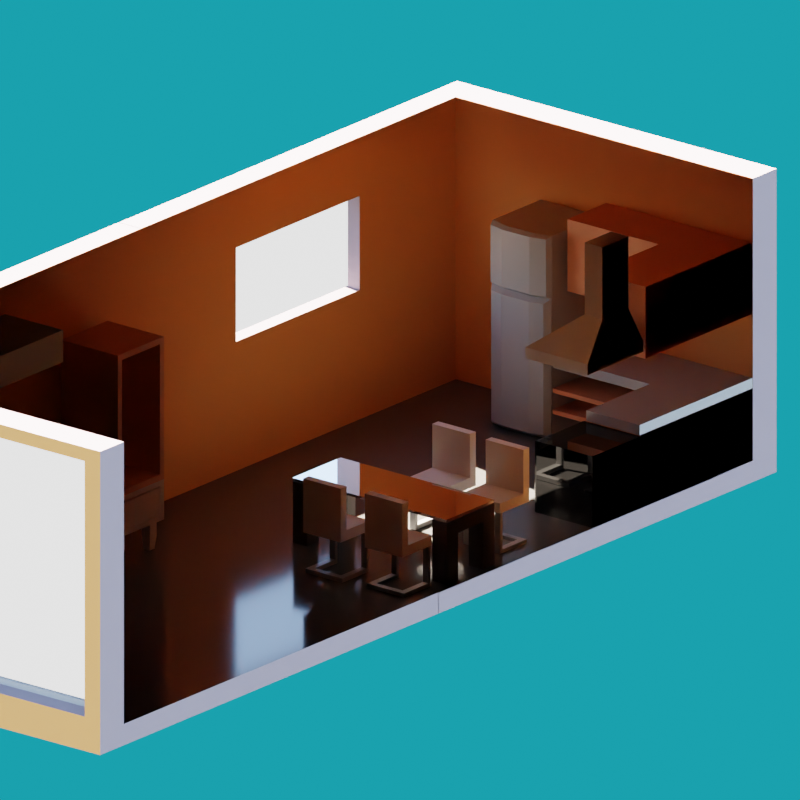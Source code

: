 # Source: isometric-room.blend  (saved by Blender 2.91.10; exported with 4.5.12 LTS)
import bpy
from mathutils import Matrix  # noqa: F401  (used for matrix-valued properties, if any)

bpy.ops.wm.read_factory_settings(use_empty=True)
scene = bpy.context.scene
scene.name = 'Scene'

# ---- collections
col_walls_and_windows = bpy.data.collections.new('Walls and windows'); scene.collection.children.link(col_walls_and_windows)
col_furniture = bpy.data.collections.new('Furniture'); scene.collection.children.link(col_furniture)
col_camera = bpy.data.collections.new('Camera'); scene.collection.children.link(col_camera)

# ---- materials (node trees are filled in below, after node groups)
mat_floor = bpy.data.materials.new('Floor')
mat_floor.alpha_threshold = 0.0
mat_floor.line_color = (0.0, 0.0, 0.0, 1.0)
mat_wall = bpy.data.materials.new('Wall')
mat_interior_wall = bpy.data.materials.new('Interior-Wall')
mat_glass = bpy.data.materials.new('Glass')
mat_fridge = bpy.data.materials.new('Fridge')
mat_transparent_glass = bpy.data.materials.new('Transparent Glass ')
mat_transparent_glass.use_raytrace_refraction = True
mat_transparent_glass.use_screen_refraction = True
mat_transparent_glass.thickness_mode = 'SLAB'
mat_black_wood = bpy.data.materials.new('Black wood')
mat_wood = bpy.data.materials.new('Wood')
mat_oven = bpy.data.materials.new('Oven')
mat_cloth = bpy.data.materials.new('Cloth')
mat_white_wood = bpy.data.materials.new('White Wood')
mat_plastic = bpy.data.materials.new('Plastic')
mat_white_chair = bpy.data.materials.new('White chair')

# ---- node groups
ng_auto_smooth = bpy.data.node_groups.new('Auto Smooth', 'GeometryNodeTree')
_s = ng_auto_smooth.interface.new_socket(name='Geometry', in_out='OUTPUT', socket_type='NodeSocketGeometry')
_s = ng_auto_smooth.interface.new_socket(name='Geometry', in_out='INPUT', socket_type='NodeSocketGeometry')
_s = ng_auto_smooth.interface.new_socket(name='Angle', in_out='INPUT', socket_type='NodeSocketFloat')
_s.subtype = 'ANGLE'
_s.min_value = 0.0
_s.max_value = 3.142
ng_auto_smooth.is_modifier = True
_N = ng_auto_smooth.nodes; _L = ng_auto_smooth.links
n0 = _N.new('NodeGroupOutput'); n0.name = 'Group Output'; n0.location = (480, -100)
n1 = _N.new('NodeGroupInput'); n1.name = 'Group Input'; n1.location = (-420, -300)
n2 = _N.new('NodeGroupInput'); n2.name = 'Group Input.001'; n2.location = (-60, -100)
n3 = _N.new('GeometryNodeSetShadeSmooth'); n3.name = 'Set Shade Smooth'; n3.location = (120, -100)
n3.domain = 'EDGE'
n4 = _N.new('GeometryNodeSetShadeSmooth'); n4.name = 'Set Shade Smooth.001'; n4.location = (300, -100)
n5 = _N.new('GeometryNodeInputMeshEdgeAngle'); n5.name = 'Edge Angle'; n5.location = (-420, -220)
n6 = _N.new('GeometryNodeInputEdgeSmooth'); n6.name = 'Is Edge Smooth'; n6.location = (-60, -160)
n7 = _N.new('GeometryNodeInputShadeSmooth'); n7.name = 'Is Face Smooth'; n7.location = (-240, -340)
n8 = _N.new('FunctionNodeBooleanMath'); n8.name = 'Boolean Math'; n8.location = (-60, -220)
n9 = _N.new('FunctionNodeCompare'); n9.name = 'Compare'; n9.location = (-240, -180)
n9.operation = 'LESS_EQUAL'
_L.new(n5.outputs[0], n9.inputs[0])
_L.new(n4.outputs[0], n0.inputs[0])
_L.new(n1.outputs[1], n9.inputs[1])
_L.new(n9.outputs[0], n8.inputs[0])
_L.new(n7.outputs[0], n8.inputs[1])
_L.new(n2.outputs[0], n3.inputs[0])
_L.new(n6.outputs[0], n3.inputs[1])
_L.new(n3.outputs[0], n4.inputs[0])
_L.new(n8.outputs[0], n3.inputs[2])
n0.is_active_output = True

# ---- material node trees
mat_floor.use_nodes = True; mat_floor.node_tree.nodes.clear()
_N = mat_floor.node_tree.nodes; _L = mat_floor.node_tree.links
n0 = _N.new('ShaderNodeOutputMaterial'); n0.name = 'Material Output'; n0.location = (300, 300)
n1 = _N.new('ShaderNodeBsdfPrincipled'); n1.name = 'Principled BSDF'; n1.location = (10, 300)
n1.distribution = 'GGX'
n1.subsurface_method = 'BURLEY'
n1.inputs[0].default_value = (0.08714, 0.08714, 0.08714, 1.0)
n1.inputs[2].default_value = 0.1
n1.inputs[3].default_value = 1.45
n1.inputs[27].default_value = (0.0, 0.0, 0.0, 1.0)
n1.inputs[28].default_value = 1.0
_L.new(n1.outputs[0], n0.inputs[0])
n0.is_active_output = True
mat_wall.use_nodes = True; mat_wall.node_tree.nodes.clear()
_N = mat_wall.node_tree.nodes; _L = mat_wall.node_tree.links
n0 = _N.new('ShaderNodeBsdfPrincipled'); n0.name = 'Principled BSDF'; n0.location = (10, 300)
n0.distribution = 'GGX'
n0.subsurface_method = 'BURLEY'
n0.inputs[0].default_value = (0.8, 0.3064, 0.07357, 1.0)
n0.inputs[2].default_value = 0.823
n0.inputs[3].default_value = 1.45
n0.inputs[27].default_value = (0.0, 0.0, 0.0, 1.0)
n0.inputs[28].default_value = 1.0
n1 = _N.new('ShaderNodeOutputMaterial'); n1.name = 'Material Output'; n1.location = (300, 300)
_L.new(n0.outputs[0], n1.inputs[0])
n1.is_active_output = True
mat_interior_wall.use_nodes = True; mat_interior_wall.node_tree.nodes.clear()
_N = mat_interior_wall.node_tree.nodes; _L = mat_interior_wall.node_tree.links
n0 = _N.new('ShaderNodeBsdfPrincipled'); n0.name = 'Principled BSDF'; n0.location = (10, 300)
n0.distribution = 'GGX'
n0.subsurface_method = 'BURLEY'
n0.inputs[0].default_value = (0.2598, 0.2096, 0.2466, 1.0)
n0.inputs[3].default_value = 1.45
n0.inputs[27].default_value = (0.0, 0.0, 0.0, 1.0)
n0.inputs[28].default_value = 1.0
n1 = _N.new('ShaderNodeOutputMaterial'); n1.name = 'Material Output'; n1.location = (300, 300)
_L.new(n0.outputs[0], n1.inputs[0])
n1.is_active_output = True
mat_glass.use_nodes = True; mat_glass.node_tree.nodes.clear()
_N = mat_glass.node_tree.nodes; _L = mat_glass.node_tree.links
n0 = _N.new('ShaderNodeOutputMaterial'); n0.name = 'Material Output'; n0.location = (526, 413)
n1 = _N.new('ShaderNodeLightPath'); n1.name = 'Light Path'; n1.location = (-64, 498)
n2 = _N.new('ShaderNodeMixShader'); n2.name = 'Mix Shader'; n2.location = (304, 317)
n3 = _N.new('ShaderNodeBsdfTransparent'); n3.name = 'Transparent BSDF'; n3.location = (175, 484)
n4 = _N.new('ShaderNodeEmission'); n4.name = 'Emission'; n4.location = (130, 186)
n4.inputs[1].default_value = 2.0
_L.new(n1.outputs[0], n2.inputs[0])
_L.new(n2.outputs[0], n0.inputs[0])
_L.new(n3.outputs[0], n2.inputs[1])
_L.new(n4.outputs[0], n2.inputs[2])
n0.is_active_output = True
mat_fridge.use_nodes = True; mat_fridge.node_tree.nodes.clear()
_N = mat_fridge.node_tree.nodes; _L = mat_fridge.node_tree.links
n0 = _N.new('ShaderNodeBsdfPrincipled'); n0.name = 'Principled BSDF'; n0.location = (10, 300)
n0.distribution = 'GGX'
n0.subsurface_method = 'BURLEY'
n0.inputs[0].default_value = (0.3185, 0.3185, 0.3185, 1.0)
n0.inputs[2].default_value = 0.3
n0.inputs[3].default_value = 1.45
n0.inputs[19].default_value = 0.25
n0.inputs[20].default_value = 0.18
n0.inputs[27].default_value = (0.0, 0.0, 0.0, 1.0)
n0.inputs[28].default_value = 1.0
n1 = _N.new('ShaderNodeOutputMaterial'); n1.name = 'Material Output'; n1.location = (300, 300)
_L.new(n0.outputs[0], n1.inputs[0])
n1.is_active_output = True
mat_transparent_glass.use_nodes = True; mat_transparent_glass.node_tree.nodes.clear()
_N = mat_transparent_glass.node_tree.nodes; _L = mat_transparent_glass.node_tree.links
n0 = _N.new('ShaderNodeOutputMaterial'); n0.name = 'Material Output'; n0.location = (623, 445)
n1 = _N.new('ShaderNodeBsdfPrincipled'); n1.name = 'Principled BSDF'; n1.location = (229, 428)
n1.distribution = 'GGX'
n1.subsurface_method = 'BURLEY'
n1.inputs[2].default_value = 0.0
n1.inputs[3].default_value = 1.45
n1.inputs[18].default_value = 1.0
n1.inputs[27].default_value = (0.0, 0.0, 0.0, 1.0)
n1.inputs[28].default_value = 1.0
_L.new(n1.outputs[0], n0.inputs[0])
n0.is_active_output = True
mat_black_wood.use_nodes = True; mat_black_wood.node_tree.nodes.clear()
_N = mat_black_wood.node_tree.nodes; _L = mat_black_wood.node_tree.links
n0 = _N.new('ShaderNodeBsdfPrincipled'); n0.name = 'Principled BSDF'; n0.location = (10, 300)
n0.distribution = 'GGX'
n0.subsurface_method = 'BURLEY'
n0.inputs[0].default_value = (0.04082, 0.01772, 0.009231, 1.0)
n0.inputs[2].default_value = 0.571
n0.inputs[3].default_value = 1.45
n0.inputs[27].default_value = (0.0, 0.0, 0.0, 1.0)
n0.inputs[28].default_value = 1.0
n1 = _N.new('ShaderNodeOutputMaterial'); n1.name = 'Material Output'; n1.location = (300, 300)
_L.new(n0.outputs[0], n1.inputs[0])
n1.is_active_output = True
mat_wood.use_nodes = True; mat_wood.node_tree.nodes.clear()
_N = mat_wood.node_tree.nodes; _L = mat_wood.node_tree.links
n0 = _N.new('ShaderNodeBsdfPrincipled'); n0.name = 'Principled BSDF'; n0.location = (10, 300)
n0.distribution = 'GGX'
n0.subsurface_method = 'BURLEY'
n0.inputs[0].default_value = (0.6152, 0.225, 0.09654, 1.0)
n0.inputs[2].default_value = 0.571
n0.inputs[3].default_value = 1.45
n0.inputs[27].default_value = (0.0, 0.0, 0.0, 1.0)
n0.inputs[28].default_value = 1.0
n1 = _N.new('ShaderNodeOutputMaterial'); n1.name = 'Material Output'; n1.location = (300, 300)
_L.new(n0.outputs[0], n1.inputs[0])
n1.is_active_output = True
mat_oven.use_nodes = True; mat_oven.node_tree.nodes.clear()
_N = mat_oven.node_tree.nodes; _L = mat_oven.node_tree.links
n0 = _N.new('ShaderNodeBsdfPrincipled'); n0.name = 'Principled BSDF'; n0.location = (10, 300)
n0.distribution = 'GGX'
n0.subsurface_method = 'BURLEY'
n0.inputs[0].default_value = (0.02539, 0.02539, 0.02539, 1.0)
n0.inputs[1].default_value = 1.0
n0.inputs[2].default_value = 0.0
n0.inputs[3].default_value = 1.45
n0.inputs[27].default_value = (0.0, 0.0, 0.0, 1.0)
n0.inputs[28].default_value = 1.0
n1 = _N.new('ShaderNodeOutputMaterial'); n1.name = 'Material Output'; n1.location = (300, 300)
_L.new(n0.outputs[0], n1.inputs[0])
n1.is_active_output = True
mat_cloth.use_nodes = True; mat_cloth.node_tree.nodes.clear()
_N = mat_cloth.node_tree.nodes; _L = mat_cloth.node_tree.links
n0 = _N.new('ShaderNodeBsdfPrincipled'); n0.name = 'Principled BSDF'; n0.location = (10, 300)
n0.distribution = 'GGX'
n0.subsurface_method = 'BURLEY'
n0.inputs[2].default_value = 0.8984
n0.inputs[3].default_value = 1.45
n0.inputs[13].default_value = 0.0
n0.inputs[27].default_value = (0.0, 0.0, 0.0, 1.0)
n0.inputs[28].default_value = 1.0
n1 = _N.new('ShaderNodeOutputMaterial'); n1.name = 'Material Output'; n1.location = (300, 300)
_L.new(n0.outputs[0], n1.inputs[0])
n1.is_active_output = True
mat_white_wood.use_nodes = True; mat_white_wood.node_tree.nodes.clear()
_N = mat_white_wood.node_tree.nodes; _L = mat_white_wood.node_tree.links
n0 = _N.new('ShaderNodeBsdfPrincipled'); n0.name = 'Principled BSDF'; n0.location = (10, 300)
n0.distribution = 'GGX'
n0.subsurface_method = 'BURLEY'
n0.inputs[0].default_value = (0.6152, 0.5085, 0.4928, 1.0)
n0.inputs[2].default_value = 0.571
n0.inputs[3].default_value = 1.45
n0.inputs[27].default_value = (0.0, 0.0, 0.0, 1.0)
n0.inputs[28].default_value = 1.0
n1 = _N.new('ShaderNodeOutputMaterial'); n1.name = 'Material Output'; n1.location = (300, 300)
_L.new(n0.outputs[0], n1.inputs[0])
n1.is_active_output = True
mat_plastic.use_nodes = True; mat_plastic.node_tree.nodes.clear()
_N = mat_plastic.node_tree.nodes; _L = mat_plastic.node_tree.links
n0 = _N.new('ShaderNodeBsdfPrincipled'); n0.name = 'Principled BSDF'; n0.location = (10, 300)
n0.distribution = 'GGX'
n0.subsurface_method = 'BURLEY'
n0.inputs[0].default_value = (0.02539, 0.02539, 0.02539, 1.0)
n0.inputs[2].default_value = 1.0
n0.inputs[3].default_value = 1.45
n0.inputs[13].default_value = 0.0
n0.inputs[27].default_value = (0.0, 0.0, 0.0, 1.0)
n0.inputs[28].default_value = 1.0
n1 = _N.new('ShaderNodeOutputMaterial'); n1.name = 'Material Output'; n1.location = (300, 300)
_L.new(n0.outputs[0], n1.inputs[0])
n1.is_active_output = True
mat_white_chair.use_nodes = True; mat_white_chair.node_tree.nodes.clear()
_N = mat_white_chair.node_tree.nodes; _L = mat_white_chair.node_tree.links
n0 = _N.new('ShaderNodeBsdfPrincipled'); n0.name = 'Principled BSDF'; n0.location = (10, 300)
n0.distribution = 'GGX'
n0.subsurface_method = 'BURLEY'
n0.inputs[2].default_value = 1.0
n0.inputs[3].default_value = 1.45
n0.inputs[24].default_value = 0.12
n0.inputs[27].default_value = (0.0, 0.0, 0.0, 1.0)
n0.inputs[28].default_value = 1.0
n1 = _N.new('ShaderNodeOutputMaterial'); n1.name = 'Material Output'; n1.location = (300, 300)
_L.new(n0.outputs[0], n1.inputs[0])
n1.is_active_output = True

# ---- world
world_world = bpy.data.worlds.new('World'); scene.world = world_world
world_world.use_nodes = True; world_world.node_tree.nodes.clear()
_N = world_world.node_tree.nodes; _L = world_world.node_tree.links
n0 = _N.new('ShaderNodeBackground'); n0.name = 'Background'; n0.location = (10, 300)
n1 = _N.new('ShaderNodeMixShader'); n1.name = 'Mix Shader'; n1.location = (230, 316)
n2 = _N.new('ShaderNodeLightPath'); n2.name = 'Light Path'; n2.location = (-158, 604)
n3 = _N.new('ShaderNodeTexSky'); n3.name = 'Sky Texture'; n3.location = (-162, 264)
n3.sun_elevation = 0.6458
n3.sun_rotation = -1.396
n3.air_density = 0.7
n3.dust_density = 0.2
n3.ozone_density = 1.2
n4 = _N.new('ShaderNodeBackground'); n4.name = 'Background.001'; n4.location = (25, 153)
n4.inputs[0].default_value = (0.009993, 0.3537, 0.4627, 1.0)
n5 = _N.new('ShaderNodeOutputWorld'); n5.name = 'World Output'; n5.location = (450, 300)
_L.new(n3.outputs[0], n0.inputs[0])
_L.new(n4.outputs[0], n1.inputs[2])
_L.new(n2.outputs[0], n1.inputs[0])
_L.new(n1.outputs[0], n5.inputs[0])
_L.new(n0.outputs[0], n1.inputs[1])
n5.is_active_output = True
world_world.color = (0.05088, 0.05088, 0.05088)
world_world.use_sun_shadow = False
world_world.sun_shadow_jitter_overblur = 0.0

# ---- cameras
cam_camera = bpy.data.cameras.new('Camera')
cam_camera.type = 'ORTHO'
cam_camera.clip_end = 100.0
cam_camera.ortho_scale = 8.0

# ---- meshes
me_cube_006 = bpy.data.meshes.new('Cube.006')
me_cube_006.from_pydata([(1.0, 1.0, 1.0), (1.0, -1.0, 1.0), (1.0, -1.0, -1.0), (-2.996, -1.0, -1.0), (-2.996, -1.0, 1.0), (-2.996, 1.0, 1.0), (-1.0, -1.0, -1.0), (-1.0, 1.0, 1.0), (-1.0, -1.0, 1.0)], [], [(0, 7, 8, 1), (2, 1, 8, 6), (8, 7, 5, 4), (8, 4, 3, 6)])
me_cube_006.polygons.foreach_set('material_index', [1, 1, 1, 1])
_uv = me_cube_006.uv_layers.new(name='UVMap')
_uv.uv.foreach_set('vector', [0.625, 0.5, 0.875, 0.5, 0.875, 0.75, 0.625, 0.75, 0.375, 0.75, 0.625, 0.75, 0.625, 1.0, 0.375, 1.0, 0.875, 0.75, 0.875, 0.5, 0.875, 0.5, 0.875, 0.75, 0.875, 0.75, 0.875, 0.75, 0.875, 0.75, 0.875, 0.75])
me_cube_006.materials.append(mat_floor)
me_cube_006.materials.append(mat_wall)
me_cube_006.materials.append(mat_interior_wall)
me_cube_006.use_remesh_preserve_volume = False
me_cube_006.use_remesh_preserve_attributes = False
me_cube_006.use_mirror_vertex_groups = False
me_cube_006.update()
me_cube_004 = bpy.data.meshes.new('Cube.004')
me_cube_004.from_pydata([(-0.3927, 0.0, 0.3333), (-0.3927, 0.0, -0.3333), (0.3927, 0.0, 0.3333), (0.3927, 0.0, -0.3333)], [], [(1, 0, 2, 3)])
_uv = me_cube_004.uv_layers.new(name='UVMap')
_uv.uv.foreach_set('vector', [0.4734, 0.3053, 0.5568, 0.3053, 0.5568, 0.3887, 0.4734, 0.3887])
me_cube_004.materials.append(mat_glass)
me_cube_004.use_remesh_preserve_volume = False
me_cube_004.use_remesh_preserve_attributes = False
me_cube_004.use_mirror_vertex_groups = False
me_cube_004.update()
me_cube_002 = bpy.data.meshes.new('Cube.002')
me_cube_002.from_pydata([(1.0, -1.0, 1.0), (1.0, 1.0, -1.0), (1.0, -1.0, -1.0), (-1.0, -1.0, -1.0), (1.0, 1.0, 1.0), (-1.0, 1.0, 1.0), (-1.0, 1.0, -1.0), (-0.3947, 1.0, 1.0), (0.3897, 1.0, 1.0), (1.0, 1.0, 0.583), (1.0, 1.0, -0.08371), (-1.0, 1.0, 0.583), (-1.0, 1.0, -0.08371), (-0.3947, 1.0, 0.583), (-0.3947, 1.0, -0.08371), (0.3897, 1.0, 0.583), (0.3897, 1.0, -0.08371), (-0.3947, -1.0, -1.0), (0.3897, -1.0, -1.0), (0.3897, 1.0, -1.0), (-0.3947, 1.0, -1.0), (-0.9961, 1.0, 1.0), (-2.996, 1.0, -1.0), (-0.9961, 1.0, -1.0), (-0.9961, -1.0, -1.0), (-2.996, 1.0, 1.0), (-2.996, -1.0, 1.0), (-2.996, -1.0, -1.0), (-2.996, -0.8957, 1.0), (-2.996, 0.8907, 1.0), (-2.996, 1.0, 0.9039), (-2.996, 1.0, -0.9076), (-2.996, -1.0, 0.9039), (-2.996, -1.0, -0.9076), (-2.996, -0.8957, 0.9039), (-2.996, -0.8957, -0.9076), (-2.996, 0.8907, 0.9039), (-2.996, 0.8907, -0.9076), (-0.9961, -0.8957, -1.0), (-0.9961, 0.8907, -1.0), (-2.996, 0.8907, -1.0), (-2.996, -0.8957, -1.0)], [], [(1, 10, 9, 4, 0, 2), (19, 1, 2, 18), (15, 8, 4, 9), (11, 5, 7, 13), (13, 7, 8, 15), (20, 14, 16, 19), (6, 12, 14, 20), (12, 11, 13, 14), (19, 16, 10, 1), (16, 15, 9, 10), (6, 20, 17, 3), (20, 19, 18, 17), (22, 31, 30, 25, 21, 23), (40, 22, 23, 39), (36, 29, 25, 30), (32, 26, 28, 34), (34, 28, 29, 36), (41, 35, 37, 40), (27, 33, 35, 41), (33, 32, 34, 35), (40, 37, 31, 22), (37, 36, 30, 31), (27, 41, 38, 24), (41, 40, 39, 38)])
me_cube_002.polygons.foreach_set('material_index', [1, 0, 1, 1, 1, 1, 1, 1, 1, 1, 0, 0, 1, 0, 1, 1, 1, 1, 1, 1, 1, 1, 0, 0])
_uv = me_cube_002.uv_layers.new(name='UVMap')
_uv.uv.foreach_set('vector', [0.375, 0.5, 0.4734, 0.5, 0.5568, 0.5, 0.625, 0.5, 0.0, 0.0, 0.375, 0.75, 0.3099, 0.5, 0.375, 0.5, 0.375, 0.75, 0.3099, 0.75, 0.5568, 0.413, 0.625, 0.413, 0.625, 0.5, 0.5568, 0.5, 0.5568, 0.25, 0.625, 0.25, 0.625, 0.3235, 0.5568, 0.3235, 0.5568, 0.3235, 0.625, 0.3235, 0.625, 0.413, 0.5568, 0.413, 0.375, 0.3235, 0.4734, 0.3235, 0.4734, 0.413, 0.375, 0.413, 0.375, 0.25, 0.4734, 0.25, 0.4734, 0.3235, 0.375, 0.3235, 0.4734, 0.25, 0.5568, 0.25, 0.5568, 0.3235, 0.4734, 0.3235, 0.375, 0.413, 0.4734, 0.413, 0.4734, 0.5, 0.375, 0.5, 0.4734, 0.413, 0.5568, 0.413, 0.5568, 0.5, 0.4734, 0.5, 0.125, 0.5, 0.2265, 0.5, 0.2265, 0.75, 0.125, 0.75, 0.2265, 0.5, 0.3099, 0.5, 0.3099, 0.75, 0.2265, 0.75, 0.375, 0.5, 0.4734, 0.5, 0.5568, 0.5, 0.625, 0.5, 0.0, 0.0, 0.375, 0.75, 0.3099, 0.5, 0.375, 0.5, 0.375, 0.75, 0.3099, 0.75, 0.5568, 0.413, 0.625, 0.413, 0.625, 0.5, 0.5568, 0.5, 0.5568, 0.25, 0.625, 0.25, 0.625, 0.3235, 0.5568, 0.3235, 0.5568, 0.3235, 0.625, 0.3235, 0.625, 0.413, 0.5568, 0.413, 0.375, 0.3235, 0.4734, 0.3235, 0.4734, 0.413, 0.375, 0.413, 0.375, 0.25, 0.4734, 0.25, 0.4734, 0.3235, 0.375, 0.3235, 0.4734, 0.25, 0.5568, 0.25, 0.5568, 0.3235, 0.4734, 0.3235, 0.375, 0.413, 0.4734, 0.413, 0.4734, 0.5, 0.375, 0.5, 0.4734, 0.413, 0.5568, 0.413, 0.5568, 0.5, 0.4734, 0.5, 0.125, 0.5, 0.2265, 0.5, 0.2265, 0.75, 0.125, 0.75, 0.2265, 0.5, 0.3099, 0.5, 0.3099, 0.75, 0.2265, 0.75])
me_cube_002.materials.append(mat_floor)
me_cube_002.materials.append(mat_wall)
me_cube_002.materials.append(mat_interior_wall)
me_cube_002.use_remesh_preserve_volume = False
me_cube_002.use_remesh_preserve_attributes = False
me_cube_002.use_mirror_vertex_groups = False
me_cube_002.update()
me_cube_018 = bpy.data.meshes.new('Cube.018')
me_cube_018.from_pydata([(0.2009, -0.0618, -0.3444), (0.2009, -0.0618, 0.3444), (-0.2009, 0.0, -0.3444), (-0.2009, 0.0, 0.3444), (-0.1823, -0.0618, 0.3258), (-0.1823, -0.0618, -0.3258), (0.2009, 0.0, 0.3444), (0.2009, 0.0, -0.3444), (-0.2009, -0.0618, -0.3444), (-0.2009, -0.0618, 0.3444), (0.1823, -0.0618, -0.3258), (0.1823, -0.02351, -0.3258), (0.1823, -0.0618, 0.3258), (0.1823, -0.02351, 0.3258), (-0.1823, -0.02351, -0.3258), (-0.1823, -0.02351, 0.3258)], [], [(6, 3, 9, 1), (3, 2, 8, 9), (2, 3, 6, 7), (12, 4, 15, 13), (2, 7, 0, 8), (10, 5, 8, 0), (4, 12, 1, 9), (12, 10, 0, 1), (5, 4, 9, 8), (14, 11, 13, 15), (5, 10, 11, 14), (10, 12, 13, 11), (4, 5, 14, 15)])
me_cube_018.polygons.foreach_set('material_index', [0, 0, 0, 0, 0, 0, 0, 0, 0, 1, 0, 0, 0])
_uv = me_cube_018.uv_layers.new(name='UVMap')
_uv.uv.foreach_set('vector', [0.5568, 0.347, 0.5568, 0.3053, 0.5568, 0.3053, 0.5568, 0.347, 0.5568, 0.3053, 0.4734, 0.3053, 0.4734, 0.3053, 0.5568, 0.3053, 0.4734, 0.3053, 0.5568, 0.3053, 0.5568, 0.347, 0.4734, 0.347, 0.5545, 0.3451, 0.5545, 0.3073, 0.5545, 0.3073, 0.5545, 0.3451, 0.4734, 0.3053, 0.4734, 0.347, 0.4734, 0.347, 0.4734, 0.3053, 0.4757, 0.3451, 0.4757, 0.3073, 0.4734, 0.3053, 0.4734, 0.347, 0.5545, 0.3073, 0.5545, 0.3451, 0.5568, 0.347, 0.5568, 0.3053, 0.5545, 0.3451, 0.4757, 0.3451, 0.4734, 0.347, 0.5568, 0.347, 0.4757, 0.3073, 0.5545, 0.3073, 0.5568, 0.3053, 0.4734, 0.3053, 0.4757, 0.3073, 0.4757, 0.3451, 0.5545, 0.3451, 0.5545, 0.3073, 0.4757, 0.3073, 0.4757, 0.3451, 0.4757, 0.3451, 0.4757, 0.3073, 0.4757, 0.3451, 0.5545, 0.3451, 0.5545, 0.3451, 0.4757, 0.3451, 0.5545, 0.3073, 0.4757, 0.3073, 0.4757, 0.3073, 0.5545, 0.3073])
me_cube_018.materials.append(mat_fridge)
me_cube_018.materials.append(mat_glass)
me_cube_018.use_remesh_preserve_volume = False
me_cube_018.use_remesh_preserve_attributes = False
me_cube_018.use_mirror_vertex_groups = False
me_cube_018.update()
me_cube_019 = bpy.data.meshes.new('Cube.019')
me_cube_019.from_pydata([(0.2009, -0.0618, -0.3444), (0.2009, -0.0618, 0.3444), (-0.2009, 0.0, -0.3444), (-0.2009, 0.0, 0.3444), (-0.1823, -0.0618, 0.3258), (-0.1823, -0.0618, -0.3258), (0.2009, 0.0, 0.3444), (0.2009, 0.0, -0.3444), (-0.2009, -0.0618, -0.3444), (-0.2009, -0.0618, 0.3444), (0.1823, -0.0618, -0.3258), (0.1823, -0.02351, -0.3258), (0.1823, -0.0618, 0.3258), (0.1823, -0.02351, 0.3258), (-0.1823, -0.02351, -0.3258), (-0.1823, -0.02351, 0.3258)], [], [(6, 3, 9, 1), (3, 2, 8, 9), (2, 3, 6, 7), (12, 4, 15, 13), (2, 7, 0, 8), (10, 5, 8, 0), (4, 12, 1, 9), (12, 10, 0, 1), (5, 4, 9, 8), (14, 11, 13, 15), (5, 10, 11, 14), (10, 12, 13, 11), (4, 5, 14, 15)])
me_cube_019.polygons.foreach_set('material_index', [0, 0, 0, 0, 0, 0, 0, 0, 0, 1, 0, 0, 0])
_uv = me_cube_019.uv_layers.new(name='UVMap')
_uv.uv.foreach_set('vector', [0.5568, 0.347, 0.5568, 0.3053, 0.5568, 0.3053, 0.5568, 0.347, 0.5568, 0.3053, 0.4734, 0.3053, 0.4734, 0.3053, 0.5568, 0.3053, 0.4734, 0.3053, 0.5568, 0.3053, 0.5568, 0.347, 0.4734, 0.347, 0.5545, 0.3451, 0.5545, 0.3073, 0.5545, 0.3073, 0.5545, 0.3451, 0.4734, 0.3053, 0.4734, 0.347, 0.4734, 0.347, 0.4734, 0.3053, 0.4757, 0.3451, 0.4757, 0.3073, 0.4734, 0.3053, 0.4734, 0.347, 0.5545, 0.3073, 0.5545, 0.3451, 0.5568, 0.347, 0.5568, 0.3053, 0.5545, 0.3451, 0.4757, 0.3451, 0.4734, 0.347, 0.5568, 0.347, 0.4757, 0.3073, 0.5545, 0.3073, 0.5568, 0.3053, 0.4734, 0.3053, 0.4757, 0.3073, 0.4757, 0.3451, 0.5545, 0.3451, 0.5545, 0.3073, 0.4757, 0.3073, 0.4757, 0.3451, 0.4757, 0.3451, 0.4757, 0.3073, 0.4757, 0.3451, 0.5545, 0.3451, 0.5545, 0.3451, 0.4757, 0.3451, 0.5545, 0.3073, 0.4757, 0.3073, 0.4757, 0.3073, 0.5545, 0.3073])
me_cube_019.materials.append(mat_fridge)
me_cube_019.materials.append(mat_glass)
me_cube_019.use_remesh_preserve_volume = False
me_cube_019.use_remesh_preserve_attributes = False
me_cube_019.use_mirror_vertex_groups = False
me_cube_019.update()
me_cube_007 = bpy.data.meshes.new('Cube.007')
me_cube_007.from_pydata([(-1.0, 1.0, -1.0), (-1.0, 1.0, 4.626), (1.0, 1.0, -1.0), (1.0, 1.0, 4.626), (0.4665, -1.142, 4.626), (-1.0, 1.0, 2.888), (1.0, 1.0, 2.888), (1.0, -1.009, 4.626), (-0.4665, -1.142, 4.626), (-1.0, -1.009, 4.626), (-0.4665, 1.0, 2.888), (0.4665, 1.0, 2.888), (0.4665, 1.0, -1.0), (-0.4665, 1.0, -1.0), (-0.4665, 1.0, 4.626), (0.4665, 1.0, 4.626), (-1.0, -1.0, 4.626), (-0.4665, -1.132, 4.626), (1.0, -1.0, 4.626), (0.4665, -1.132, 4.626), (1.0, -1.0, 2.888), (0.4665, -1.316, 2.759), (0.4665, -1.132, -1.0), (-0.4665, -1.316, 2.759), (-1.0, -1.0, 2.888), (0.4665, -1.291, 4.553), (-0.4665, -1.132, -1.0), (0.8749, -1.215, 2.759), (0.4665, -1.291, 2.961), (-0.4665, -1.291, 4.553), (-0.8749, -1.215, 2.759), (-0.9288, -1.176, 2.961), (0.9288, -1.176, 4.553), (-0.9288, -1.176, 4.553), (-0.4665, -1.162, -1.0), (1.0, -1.0, -1.0), (-1.0, -1.03, 2.888), (-1.0, -1.0, -1.0), (0.4665, -1.162, -1.0), (1.0, -1.03, 2.888), (-0.8749, -1.215, -0.8711), (0.9288, -1.176, 2.961), (0.8749, -1.215, -0.8711), (-0.4665, -1.291, 2.961), (1.0, -1.009, 2.888), (-1.0, -1.009, 2.888), (-0.4665, -1.142, 2.888), (0.4665, -1.142, 2.888), (0.4665, -1.162, 2.888), (-0.4665, -1.162, 2.888), (-1.0, -1.03, -1.0), (1.0, -1.03, -1.0), (-0.4665, -1.316, -0.8711), (0.4665, -1.316, -0.8711)], [], [(24, 16, 1, 5), (11, 15, 3, 6), (6, 3, 18, 20), (12, 2, 35, 22), (14, 1, 16, 17), (2, 6, 20, 35), (12, 11, 6, 2), (37, 24, 5, 0), (0, 5, 10, 13), (13, 10, 11, 12), (3, 15, 19, 18), (15, 14, 17, 19), (0, 13, 26, 37), (13, 12, 22, 26), (5, 1, 14, 10), (10, 14, 15, 11), (29, 25, 4, 8), (25, 32, 7, 4), (32, 41, 44, 7), (33, 29, 8, 9), (31, 33, 9, 45), (28, 25, 29, 43), (41, 32, 25, 28), (43, 29, 33, 31), (21, 27, 39, 48), (53, 52, 34, 38), (52, 23, 30, 40), (43, 31, 45, 46), (41, 28, 47, 44), (28, 43, 46, 47), (42, 27, 21, 53), (53, 21, 23, 52), (27, 42, 51, 39), (42, 53, 38, 51), (40, 30, 36, 50), (30, 23, 49, 36), (52, 40, 50, 34), (23, 21, 48, 49)])
_uv = me_cube_007.uv_layers.new(name='UVMap')
_uv.uv.foreach_set('vector', [0.5478, 0.0, 0.625, 0.0, 0.625, 0.25, 0.5478, 0.25, 0.5478, 0.4167, 0.625, 0.4167, 0.625, 0.5, 0.5478, 0.5, 0.5478, 0.5, 0.625, 0.5, 0.625, 0.75, 0.5478, 0.75, 0.2917, 0.5, 0.375, 0.5, 0.375, 0.75, 0.2917, 0.75, 0.7917, 0.5, 0.875, 0.5, 0.875, 0.75, 0.7917, 0.75, 0.375, 0.5, 0.5478, 0.5, 0.5478, 0.75, 0.375, 0.75, 0.375, 0.4167, 0.5478, 0.4167, 0.5478, 0.5, 0.375, 0.5, 0.375, 0.0, 0.5478, 0.0, 0.5478, 0.25, 0.375, 0.25, 0.375, 0.25, 0.5478, 0.25, 0.5478, 0.3333, 0.375, 0.3333, 0.375, 0.3333, 0.5478, 0.3333, 0.5478, 0.4167, 0.375, 0.4167, 0.625, 0.5, 0.7083, 0.5, 0.7083, 0.75, 0.625, 0.75, 0.7083, 0.5, 0.7917, 0.5, 0.7917, 0.75, 0.7083, 0.75, 0.125, 0.5, 0.2083, 0.5, 0.2083, 0.75, 0.125, 0.75, 0.2083, 0.5, 0.2917, 0.5, 0.2917, 0.75, 0.2083, 0.75, 0.5478, 0.25, 0.625, 0.25, 0.625, 0.3333, 0.5478, 0.3333, 0.5478, 0.3333, 0.625, 0.3333, 0.625, 0.4167, 0.5478, 0.4167, 0.6217, 0.9167, 0.6217, 0.8333, 0.625, 0.8333, 0.625, 0.9167, 0.6217, 0.8333, 0.6217, 0.7611, 0.625, 0.75, 0.625, 0.8333, 0.6217, 0.7611, 0.551, 0.7611, 0.5478, 0.75, 0.625, 0.75, 0.6217, 0.9889, 0.6217, 0.9167, 0.625, 0.9167, 0.625, 1.0, 0.551, 0.9889, 0.6217, 0.9889, 0.625, 1.0, 0.5478, 1.0, 0.551, 0.8333, 0.6217, 0.8333, 0.6217, 0.9167, 0.551, 0.9167, 0.551, 0.7611, 0.6217, 0.7611, 0.6217, 0.8333, 0.551, 0.8333, 0.551, 0.9167, 0.6217, 0.9167, 0.6217, 0.9889, 0.551, 0.9889, 0.542, 0.8333, 0.542, 0.7695, 0.5478, 0.75, 0.5478, 0.8333, 0.3807, 0.8333, 0.3807, 0.9167, 0.375, 0.9167, 0.375, 0.8333, 0.3807, 0.9167, 0.542, 0.9167, 0.542, 0.9805, 0.3807, 0.9805, 0.551, 0.9167, 0.551, 0.9889, 0.5478, 1.0, 0.5478, 0.9167, 0.551, 0.7611, 0.551, 0.8333, 0.5478, 0.8333, 0.5478, 0.75, 0.551, 0.8333, 0.551, 0.9167, 0.5478, 0.9167, 0.5478, 0.8333, 0.3807, 0.7695, 0.542, 0.7695, 0.542, 0.8333, 0.3807, 0.8333, 0.3807, 0.8333, 0.542, 0.8333, 0.542, 0.9167, 0.3807, 0.9167, 0.542, 0.7695, 0.3807, 0.7695, 0.375, 0.75, 0.5478, 0.75, 0.3807, 0.7695, 0.3807, 0.8333, 0.375, 0.8333, 0.375, 0.75, 0.3807, 0.9805, 0.542, 0.9805, 0.5478, 1.0, 0.375, 1.0, 0.542, 0.9805, 0.542, 0.9167, 0.5478, 0.9167, 0.5478, 1.0, 0.3807, 0.9167, 0.3807, 0.9805, 0.375, 1.0, 0.375, 0.9167, 0.542, 0.9167, 0.542, 0.8333, 0.5478, 0.8333, 0.5478, 0.9167])
me_cube_007.materials.append(mat_fridge)
me_cube_007.use_remesh_fix_poles = True
me_cube_007.use_remesh_preserve_attributes = False
me_cube_007.use_mirror_vertex_groups = False
me_cube_007.update()
me_cube_003 = bpy.data.meshes.new('Cube.003')
me_cube_003.from_pydata([(-3.182, 1.238, 0.3434), (-3.182, 1.238, 0.3069), (3.195, 1.238, 0.3434), (3.195, 1.238, 0.3069), (-3.182, -1.227, 0.3434), (-3.182, -1.227, 0.3069), (3.195, -1.227, 0.3434), (3.195, -1.227, 0.3069), (-3.185, 1.231, 0.2932), (-3.185, 1.231, 0.09377), (-2.591, 1.231, 0.2932), (-2.591, 1.231, 0.09377), (-3.185, -1.233, 0.2932), (-3.185, -1.233, 0.09377), (-2.591, -1.233, 0.2932), (-2.591, -1.233, 0.09377), (-2.591, -0.6366, 0.2932), (-2.591, 0.6347, 0.2932), (-2.591, 0.6347, 0.09377), (-2.591, -0.6366, 0.09377), (-3.185, 0.6347, 0.2932), (-3.185, -0.6366, 0.2932), (-3.185, -0.6366, 0.09377), (-3.185, 0.6347, 0.09377), (-3.185, 1.231, -0.5819), (-2.591, 1.231, -0.5819), (-2.591, -0.6366, -0.5819), (-2.591, -1.233, -0.5819), (-3.185, -1.233, -0.5819), (-3.185, 0.6347, -0.5819), (-2.591, 0.6347, -0.5819), (-3.185, -0.6366, -0.5819), (2.589, 1.231, 0.2932), (2.589, 1.231, 0.09377), (3.183, 1.231, 0.2932), (3.183, 1.231, 0.09377), (2.589, -1.233, 0.2932), (2.589, -1.233, 0.09377), (3.183, -1.233, 0.2932), (3.183, -1.233, 0.09377), (3.183, -0.6366, 0.2932), (3.183, 0.6347, 0.2932), (3.183, 0.6347, 0.09377), (3.183, -0.6366, 0.09377), (2.589, 0.6347, 0.2932), (2.589, -0.6366, 0.2932), (2.589, -0.6366, 0.09377), (2.589, 0.6347, 0.09377), (2.589, 1.231, -0.5819), (3.183, 1.231, -0.5819), (3.183, -0.6366, -0.5819), (3.183, -1.233, -0.5819), (2.589, -1.233, -0.5819), (2.589, 0.6347, -0.5819), (3.183, 0.6347, -0.5819), (2.589, -0.6366, -0.5819)], [], [(0, 1, 3, 2), (2, 3, 7, 6), (6, 7, 5, 4), (4, 5, 1, 0), (2, 6, 4, 0), (7, 3, 1, 5), (8, 9, 11, 10), (16, 19, 15, 14), (14, 15, 13, 12), (20, 23, 9, 8), (16, 14, 12, 21), (19, 22, 31, 26), (9, 23, 29, 24), (19, 18, 23, 22), (10, 17, 20, 8), (17, 16, 21, 20), (12, 13, 22, 21), (21, 22, 23, 20), (10, 11, 18, 17), (17, 18, 19, 16), (30, 25, 24, 29), (27, 26, 31, 28), (22, 13, 28, 31), (15, 19, 26, 27), (18, 11, 25, 30), (23, 18, 30, 29), (13, 15, 27, 28), (11, 9, 24, 25), (32, 33, 35, 34), (40, 43, 39, 38), (38, 39, 37, 36), (44, 47, 33, 32), (40, 38, 36, 45), (43, 46, 55, 50), (33, 47, 53, 48), (43, 42, 47, 46), (34, 41, 44, 32), (41, 40, 45, 44), (36, 37, 46, 45), (45, 46, 47, 44), (34, 35, 42, 41), (41, 42, 43, 40), (54, 49, 48, 53), (51, 50, 55, 52), (46, 37, 52, 55), (39, 43, 50, 51), (42, 35, 49, 54), (47, 42, 54, 53), (37, 39, 51, 52), (35, 33, 48, 49)])
me_cube_003.polygons.foreach_set('material_index', [0, 0, 0, 0, 0, 0, 1, 1, 1, 1, 1, 1, 1, 1, 1, 1, 1, 1, 1, 1, 1, 1, 1, 1, 1, 1, 1, 1, 1, 1, 1, 1, 1, 1, 1, 1, 1, 1, 1, 1, 1, 1, 1, 1, 1, 1, 1, 1, 1, 1])
_uv = me_cube_003.uv_layers.new(name='UVMap')
_uv.uv.foreach_set('vector', [0.375, 0.0, 0.625, 0.0, 0.625, 0.25, 0.375, 0.25, 0.375, 0.25, 0.625, 0.25, 0.625, 0.5, 0.375, 0.5, 0.375, 0.5, 0.625, 0.5, 0.625, 0.75, 0.375, 0.75, 0.375, 0.75, 0.625, 0.75, 0.625, 1.0, 0.375, 1.0, 0.125, 0.5, 0.375, 0.5, 0.375, 0.75, 0.125, 0.75, 0.625, 0.5, 0.875, 0.5, 0.875, 0.75, 0.625, 0.75, 0.375, 0.0, 0.625, 0.0, 0.625, 0.25, 0.375, 0.25, 0.375, 0.4167, 0.625, 0.4167, 0.625, 0.5, 0.375, 0.5, 0.375, 0.5, 0.625, 0.5, 0.625, 0.75, 0.375, 0.75, 0.375, 0.9167, 0.625, 0.9167, 0.625, 1.0, 0.375, 1.0, 0.2917, 0.5, 0.375, 0.5, 0.375, 0.75, 0.2917, 0.75, 0.7083, 0.5, 0.7083, 0.75, 0.7083, 0.75, 0.7083, 0.5, 0.625, 1.0, 0.625, 0.9167, 0.625, 0.9167, 0.625, 1.0, 0.7083, 0.5, 0.7917, 0.5, 0.7917, 0.75, 0.7083, 0.75, 0.125, 0.5, 0.2083, 0.5, 0.2083, 0.75, 0.125, 0.75, 0.2083, 0.5, 0.2917, 0.5, 0.2917, 0.75, 0.2083, 0.75, 0.375, 0.75, 0.625, 0.75, 0.625, 0.8333, 0.375, 0.8333, 0.375, 0.8333, 0.625, 0.8333, 0.625, 0.9167, 0.375, 0.9167, 0.375, 0.25, 0.625, 0.25, 0.625, 0.3333, 0.375, 0.3333, 0.375, 0.3333, 0.625, 0.3333, 0.625, 0.4167, 0.375, 0.4167, 0.7917, 0.5, 0.875, 0.5, 0.875, 0.75, 0.7917, 0.75, 0.625, 0.5, 0.7083, 0.5, 0.7083, 0.75, 0.625, 0.75, 0.625, 0.8333, 0.625, 0.75, 0.625, 0.75, 0.625, 0.8333, 0.625, 0.5, 0.625, 0.4167, 0.625, 0.4167, 0.625, 0.5, 0.625, 0.3333, 0.625, 0.25, 0.625, 0.25, 0.625, 0.3333, 0.7917, 0.75, 0.7917, 0.5, 0.7917, 0.5, 0.7917, 0.75, 0.625, 0.75, 0.625, 0.5, 0.625, 0.5, 0.625, 0.75, 0.625, 0.25, 0.625, 0.0, 0.625, 0.0, 0.625, 0.25, 0.375, 0.0, 0.625, 0.0, 0.625, 0.25, 0.375, 0.25, 0.375, 0.4167, 0.625, 0.4167, 0.625, 0.5, 0.375, 0.5, 0.375, 0.5, 0.625, 0.5, 0.625, 0.75, 0.375, 0.75, 0.375, 0.9167, 0.625, 0.9167, 0.625, 1.0, 0.375, 1.0, 0.2917, 0.5, 0.375, 0.5, 0.375, 0.75, 0.2917, 0.75, 0.7083, 0.5, 0.7083, 0.75, 0.7083, 0.75, 0.7083, 0.5, 0.625, 1.0, 0.625, 0.9167, 0.625, 0.9167, 0.625, 1.0, 0.7083, 0.5, 0.7917, 0.5, 0.7917, 0.75, 0.7083, 0.75, 0.125, 0.5, 0.2083, 0.5, 0.2083, 0.75, 0.125, 0.75, 0.2083, 0.5, 0.2917, 0.5, 0.2917, 0.75, 0.2083, 0.75, 0.375, 0.75, 0.625, 0.75, 0.625, 0.8333, 0.375, 0.8333, 0.375, 0.8333, 0.625, 0.8333, 0.625, 0.9167, 0.375, 0.9167, 0.375, 0.25, 0.625, 0.25, 0.625, 0.3333, 0.375, 0.3333, 0.375, 0.3333, 0.625, 0.3333, 0.625, 0.4167, 0.375, 0.4167, 0.7917, 0.5, 0.875, 0.5, 0.875, 0.75, 0.7917, 0.75, 0.625, 0.5, 0.7083, 0.5, 0.7083, 0.75, 0.625, 0.75, 0.625, 0.8333, 0.625, 0.75, 0.625, 0.75, 0.625, 0.8333, 0.625, 0.5, 0.625, 0.4167, 0.625, 0.4167, 0.625, 0.5, 0.625, 0.3333, 0.625, 0.25, 0.625, 0.25, 0.625, 0.3333, 0.7917, 0.75, 0.7917, 0.5, 0.7917, 0.5, 0.7917, 0.75, 0.625, 0.75, 0.625, 0.5, 0.625, 0.5, 0.625, 0.75, 0.625, 0.25, 0.625, 0.0, 0.625, 0.0, 0.625, 0.25])
me_cube_003.materials.append(mat_transparent_glass)
me_cube_003.materials.append(mat_black_wood)
me_cube_003.use_remesh_fix_poles = True
me_cube_003.use_remesh_preserve_attributes = False
me_cube_003.use_mirror_vertex_groups = False
me_cube_003.update()
me_cube_005 = bpy.data.meshes.new('Cube.005')
me_cube_005.from_pydata([(-1.029, -1.0, -1.0), (-1.029, -1.0, 1.0), (-1.029, 1.061, -1.0), (-1.029, 1.061, 1.0), (1.0, -1.0, -1.0), (1.0, -1.0, 1.0), (1.0, 1.061, -1.0), (1.0, 1.061, 1.0), (0.2764, 1.061, -1.0), (0.2764, 1.061, 1.0), (0.2764, -1.0, -1.0), (0.2764, -1.0, 1.0), (1.0, -3.622, 1.0), (1.0, -3.622, -1.0), (0.2764, -3.622, -1.0), (0.2764, -3.622, 1.0)], [], [(0, 1, 3, 2), (8, 9, 7, 6), (6, 7, 5, 4), (10, 11, 1, 0), (8, 6, 4, 10), (9, 3, 1, 11), (7, 9, 11, 5), (2, 8, 10, 0), (4, 5, 12, 13), (2, 3, 9, 8), (13, 12, 15, 14), (11, 10, 14, 15), (10, 4, 13, 14), (5, 11, 15, 12)])
_uv = me_cube_005.uv_layers.new(name='UVMap')
_uv.uv.foreach_set('vector', [0.375, 0.0, 0.625, 0.0, 0.625, 0.25, 0.375, 0.25, 0.375, 0.4096, 0.625, 0.4096, 0.625, 0.5, 0.375, 0.5, 0.375, 0.5, 0.625, 0.5, 0.625, 0.75, 0.375, 0.75, 0.375, 0.8404, 0.625, 0.8404, 0.625, 1.0, 0.375, 1.0, 0.2846, 0.5, 0.375, 0.5, 0.375, 0.75, 0.2846, 0.75, 0.7154, 0.5, 0.875, 0.5, 0.875, 0.75, 0.7154, 0.75, 0.625, 0.5, 0.7154, 0.5, 0.7154, 0.75, 0.625, 0.75, 0.125, 0.5, 0.2846, 0.5, 0.2846, 0.75, 0.125, 0.75, 0.375, 0.75, 0.625, 0.75, 0.625, 0.75, 0.375, 0.75, 0.375, 0.25, 0.625, 0.25, 0.625, 0.4096, 0.375, 0.4096, 0.375, 0.75, 0.625, 0.75, 0.625, 0.8404, 0.375, 0.8404, 0.625, 0.8404, 0.375, 0.8404, 0.375, 0.8404, 0.625, 0.8404, 0.2846, 0.75, 0.375, 0.75, 0.375, 0.75, 0.2846, 0.75, 0.625, 0.75, 0.7154, 0.75, 0.7154, 0.75, 0.625, 0.75])
me_cube_005.materials.append(mat_fridge)
me_cube_005.use_remesh_fix_poles = True
me_cube_005.use_remesh_preserve_attributes = False
me_cube_005.use_mirror_vertex_groups = False
me_cube_005.update()
me_cube_008 = bpy.data.meshes.new('Cube.008')
me_cube_008.from_pydata([(-1.0, -3.608, -1.0), (-1.0, -3.608, 1.0), (-1.0, 1.0, -1.0), (-1.0, 1.0, 1.0), (1.0, -3.608, -1.0), (1.0, -3.608, 1.0), (1.0, 1.0, -1.0), (1.0, 1.0, 1.0), (-1.07, 1.0, -0.3037), (-4.647, 1.0, -0.3037), (-4.647, -1.0, -0.1837), (-4.647, -1.0, -0.3037), (-4.647, 1.0, 0.2846), (-4.647, 1.0, 0.4045), (-1.07, -1.0, 0.4045), (-1.07, 1.0, 0.2846), (-1.07, 1.0, -0.9729), (-1.07, -1.0, -0.9729), (-4.647, 1.0, -0.9729), (-4.647, -1.0, -0.9729), (-4.647, -1.0, -0.8529), (-4.647, 1.0, -0.8529), (-4.647, 1.0, -0.1837), (-1.07, -1.0, -0.8529), (-1.07, 1.0, -0.8529), (-1.07, -1.0, -0.3037), (-1.07, 1.0, 0.4045), (-1.07, -1.0, 0.2846), (-1.07, -1.0, -0.1837), (-4.647, -1.0, 0.4045), (-4.647, -1.0, 0.2846), (-1.07, 1.0, -0.1837)], [], [(0, 1, 3, 2), (2, 3, 7, 6), (6, 7, 5, 4), (4, 5, 1, 0), (2, 6, 4, 0), (7, 3, 1, 5), (9, 8, 25, 11), (9, 22, 31, 8), (11, 10, 22, 9), (25, 28, 10, 11), (31, 22, 10, 28), (8, 31, 28, 25), (30, 29, 13, 12), (12, 13, 26, 15), (15, 26, 14, 27), (27, 14, 29, 30), (12, 15, 27, 30), (26, 13, 29, 14), (18, 16, 17, 19), (18, 21, 24, 16), (19, 20, 21, 18), (17, 23, 20, 19), (16, 24, 23, 17), (24, 21, 20, 23)])
_uv = me_cube_008.uv_layers.new(name='UVMap')
_uv.uv.foreach_set('vector', [0.375, 0.0, 0.625, 0.0, 0.625, 0.25, 0.375, 0.25, 0.375, 0.25, 0.625, 0.25, 0.625, 0.5, 0.375, 0.5, 0.375, 0.5, 0.625, 0.5, 0.625, 0.75, 0.375, 0.75, 0.375, 0.75, 0.625, 0.75, 0.625, 1.0, 0.375, 1.0, 0.125, 0.5, 0.375, 0.5, 0.375, 0.75, 0.125, 0.75, 0.625, 0.5, 0.875, 0.5, 0.875, 0.75, 0.625, 0.75, 0.125, 0.5, 0.375, 0.5, 0.375, 0.75, 0.125, 0.75, 0.375, 0.25, 0.625, 0.25, 0.625, 0.5, 0.375, 0.5, 0.375, 0.0, 0.625, 0.0, 0.625, 0.25, 0.375, 0.25, 0.375, 0.75, 0.625, 0.75, 0.625, 1.0, 0.375, 1.0, 0.625, 0.5, 0.875, 0.5, 0.875, 0.75, 0.625, 0.75, 0.375, 0.5, 0.625, 0.5, 0.625, 0.75, 0.375, 0.75, 0.375, 0.0, 0.625, 0.0, 0.625, 0.25, 0.375, 0.25, 0.375, 0.25, 0.625, 0.25, 0.625, 0.5, 0.375, 0.5, 0.375, 0.5, 0.625, 0.5, 0.625, 0.75, 0.375, 0.75, 0.375, 0.75, 0.625, 0.75, 0.625, 1.0, 0.375, 1.0, 0.125, 0.5, 0.375, 0.5, 0.375, 0.75, 0.125, 0.75, 0.625, 0.5, 0.875, 0.5, 0.875, 0.75, 0.625, 0.75, 0.125, 0.5, 0.375, 0.5, 0.375, 0.75, 0.125, 0.75, 0.375, 0.25, 0.625, 0.25, 0.625, 0.5, 0.375, 0.5, 0.375, 0.0, 0.625, 0.0, 0.625, 0.25, 0.375, 0.25, 0.375, 0.75, 0.625, 0.75, 0.625, 1.0, 0.375, 1.0, 0.375, 0.5, 0.625, 0.5, 0.625, 0.75, 0.375, 0.75, 0.625, 0.5, 0.875, 0.5, 0.875, 0.75, 0.625, 0.75])
me_cube_008.materials.append(mat_wood)
me_cube_008.use_remesh_fix_poles = True
me_cube_008.use_remesh_preserve_attributes = False
me_cube_008.use_mirror_vertex_groups = False
me_cube_008.update()
me_cube_009 = bpy.data.meshes.new('Cube.009')
me_cube_009.from_pydata([(1.0, -1.0, -1.0), (1.0, -1.0, 1.0), (1.0, 1.0, -1.0), (1.0, 1.0, 1.0), (-0.88, -1.0, -1.0), (-1.0, -0.88, -0.88), (-0.94, -0.9839, -0.9839), (-0.9839, -0.94, -0.94), (-0.88, -1.0, 1.0), (-1.0, -0.88, 0.88), (-0.94, -0.9839, 0.9839), (-0.9839, -0.94, 0.94), (-1.0, 0.88, -0.88), (-0.88, 1.0, -1.0), (-0.9839, 0.94, -0.94), (-0.94, 0.9839, -0.9839), (-0.88, 1.0, 1.0), (-1.0, 0.88, 0.88), (-0.94, 0.9839, 0.9839), (-0.9839, 0.94, 0.94)], [], [(0, 1, 8, 4), (2, 3, 1, 0), (3, 16, 8, 1), (5, 9, 17, 12), (13, 16, 3, 2), (13, 4, 6, 15), (15, 6, 7, 14), (14, 7, 5, 12), (4, 8, 10, 6), (6, 10, 11, 7), (7, 11, 9, 5), (8, 16, 18, 10), (10, 18, 19, 11), (11, 19, 17, 9), (16, 13, 15, 18), (18, 15, 14, 19), (19, 14, 12, 17), (13, 2, 0, 4)])
_uv = me_cube_009.uv_layers.new(name='UVMap')
_uv.uv.foreach_set('vector', [0.375, 0.75, 0.625, 0.75, 0.625, 0.985, 0.375, 0.985, 0.375, 0.5, 0.625, 0.5, 0.625, 0.75, 0.375, 0.75, 0.625, 0.5, 0.86, 0.5, 0.86, 0.75, 0.625, 0.75, 0.39, 0.015, 0.61, 0.015, 0.61, 0.235, 0.39, 0.235, 0.375, 0.265, 0.625, 0.265, 0.625, 0.5, 0.375, 0.5, 0.14, 0.5, 0.14, 0.75, 0.1325, 0.748, 0.1325, 0.502, 0.375, 0.248, 0.375, 0.00201, 0.3825, 0.0075, 0.3825, 0.2425, 0.3825, 0.2425, 0.3825, 0.0075, 0.39, 0.015, 0.39, 0.235, 0.375, 0.985, 0.625, 0.985, 0.623, 0.9925, 0.377, 0.9925, 0.377, 0.0, 0.623, 0.0, 0.6175, 0.0075, 0.3825, 0.0075, 0.3825, 0.0075, 0.6175, 0.0075, 0.61, 0.015, 0.39, 0.015, 0.86, 0.75, 0.86, 0.5, 0.8675, 0.502, 0.8675, 0.748, 0.625, 0.00201, 0.625, 0.248, 0.6175, 0.2425, 0.6175, 0.0075, 0.6175, 0.0075, 0.6175, 0.2425, 0.61, 0.235, 0.61, 0.015, 0.625, 0.265, 0.375, 0.265, 0.377, 0.2575, 0.623, 0.2575, 0.623, 0.2575, 0.377, 0.2575, 0.3825, 0.2425, 0.6175, 0.2425, 0.6175, 0.2425, 0.3825, 0.2425, 0.39, 0.235, 0.61, 0.235, 0.14, 0.5, 0.375, 0.5, 0.375, 0.75, 0.14, 0.75])
me_cube_009.materials.append(mat_oven)
me_cube_009.use_remesh_fix_poles = True
me_cube_009.use_remesh_preserve_attributes = False
me_cube_009.use_mirror_vertex_groups = False
me_cube_009.update()
me_cube_010 = bpy.data.meshes.new('Cube.010')
me_cube_010.from_pydata([(1.0, 1.788, -0.03301), (-1.0, 1.788, -0.5822), (1.0, 1.788, -0.5822), (-1.0, -1.788, 0.08696), (-1.0, -1.788, -0.5822), (1.0, -1.788, -0.5822), (1.0, -1.788, -0.7022), (-1.0, -1.788, -0.7022), (1.0, 1.788, -0.7022), (-1.0, 1.788, -0.7022), (-1.0, 1.788, 0.5552), (1.0, 1.788, 0.6752), (-1.0, -1.788, 0.6752), (-1.0, -1.788, 0.5552), (1.0, -1.788, -0.03301), (1.0, -1.788, 0.08696), (-1.0, -1.788, -0.03301), (-1.0, 1.788, -0.03301), (-1.0, 1.788, 0.6752), (1.0, 1.788, 0.5552), (1.0, 1.788, 0.08696), (1.0, -1.788, 0.6752), (1.0, -1.788, 0.5552), (-1.0, 1.788, 0.08696)], [], [(22, 21, 12, 13), (17, 23, 20, 0), (23, 3, 15, 20), (0, 20, 15, 14), (14, 15, 3, 16), (16, 3, 23, 17), (13, 12, 18, 10), (10, 18, 11, 19), (19, 11, 21, 22), (13, 10, 19, 22), (18, 12, 21, 11), (7, 4, 1, 9), (6, 5, 4, 7), (8, 2, 5, 6), (9, 1, 2, 8), (1, 4, 5, 2)])
_uv = me_cube_010.uv_layers.new(name='UVMap')
_uv.uv.foreach_set('vector', [0.375, 0.0, 0.625, 0.0, 0.625, 0.25, 0.375, 0.25, 0.375, 0.5, 0.625, 0.5, 0.625, 0.75, 0.375, 0.75, 0.625, 0.5, 0.875, 0.5, 0.875, 0.75, 0.625, 0.75, 0.375, 0.75, 0.625, 0.75, 0.625, 1.0, 0.375, 1.0, 0.375, 0.0, 0.625, 0.0, 0.625, 0.25, 0.375, 0.25, 0.375, 0.25, 0.625, 0.25, 0.625, 0.5, 0.375, 0.5, 0.375, 0.25, 0.625, 0.25, 0.625, 0.5, 0.375, 0.5, 0.375, 0.5, 0.625, 0.5, 0.625, 0.75, 0.375, 0.75, 0.375, 0.75, 0.625, 0.75, 0.625, 1.0, 0.375, 1.0, 0.125, 0.5, 0.375, 0.5, 0.375, 0.75, 0.125, 0.75, 0.625, 0.5, 0.875, 0.5, 0.875, 0.75, 0.625, 0.75, 0.375, 0.25, 0.625, 0.25, 0.625, 0.5, 0.375, 0.5, 0.375, 0.0, 0.625, 0.0, 0.625, 0.25, 0.375, 0.25, 0.375, 0.75, 0.625, 0.75, 0.625, 1.0, 0.375, 1.0, 0.375, 0.5, 0.625, 0.5, 0.625, 0.75, 0.375, 0.75, 0.625, 0.5, 0.875, 0.5, 0.875, 0.75, 0.625, 0.75])
me_cube_010.materials.append(mat_wood)
me_cube_010.use_remesh_fix_poles = True
me_cube_010.use_remesh_preserve_attributes = False
me_cube_010.use_mirror_vertex_groups = False
me_cube_010.update()
me_circle_003 = bpy.data.meshes.new('Circle.003')
me_circle_003.from_pydata([(9.313e-09, 0.6839, 0.756), (0.6839, 7.171e-08, 1.992), (-0.4836, 0.4836, 1.992), (-0.4836, -0.4836, 0.756), (6.892e-08, -0.6839, 0.756), (0.4836, -0.4836, 0.756), (-0.6839, 3.26e-08, 1.992), (0.4836, 0.4836, 0.756), (-0.4836, 0.4836, 0.756), (0.4836, 0.4836, 1.992), (-0.6839, 3.26e-08, 0.756), (9.313e-09, 0.6839, 1.992), (0.4836, -0.4836, 1.992), (-0.4836, -0.4836, 1.992), (0.6839, 7.171e-08, 0.756), (6.892e-08, -0.6839, 1.992), (0.0, 0.02927, 0.707), (-0.02927, -9.313e-10, 0.707), (-0.0207, 0.0207, 0.707), (-0.0207, -0.0207, 0.707), (1.863e-09, -0.02927, 0.707), (0.0207, -0.0207, 0.707), (0.02927, 0.0, 0.707), (0.0207, 0.0207, 0.707), (-0.0207, 0.0207, 0.5304), (0.0, 0.02927, 0.5304), (-0.02927, -9.313e-10, 0.5304), (-0.0207, -0.0207, 0.5304), (1.863e-09, -0.02927, 0.5304), (0.0207, -0.0207, 0.5304), (0.02927, 0.0, 0.5304), (0.0207, 0.0207, 0.5304), (0.2877, 0.1744, 0.5074), (0.9867, -0.514, -3.612), (0.1019, 0.1687, 0.4739), (0.8008, -0.5197, -3.612), (0.2877, -0.015, 0.5421), (0.9867, -0.7034, -3.612), (0.1019, -0.02069, 0.5086), (0.8008, -0.709, -3.61), (-0.1109, 0.2599, 0.6121), (0.06623, 1.436, -3.59), (-0.2385, 0.1288, 0.5643), (-0.0614, 1.305, -3.605), (0.03052, 0.1336, 0.5787), (0.2076, 1.31, -3.59), (-0.09711, 0.002427, 0.531), (0.08, 1.178, -3.59), (-0.0699, -0.1206, 0.6024), (-0.7583, -0.8196, -3.611), (-0.06421, -0.3064, 0.6359), (-0.7526, -1.005, -3.611), (0.1195, -0.1206, 0.5677), (-0.5689, -0.8196, -3.611), (0.1252, -0.3064, 0.6012), (-0.5632, -1.005, -3.611), (-0.1926, -0.09631, 0.5342), (0.09631, -0.09631, 0.5342), (-0.1926, -0.09631, 0.3999), (0.09631, 0.1926, 0.5342), (0.09631, -0.09631, 0.3999), (0.09631, 0.1926, 0.3999)], [], [(8, 10, 3, 4, 5, 14, 7, 0), (7, 14, 1, 9), (0, 7, 9, 11), (10, 8, 2, 6), (8, 0, 11, 2), (5, 4, 15, 12), (14, 5, 12, 1), (4, 3, 13, 15), (3, 10, 6, 13), (2, 11, 9, 1, 12, 15, 13, 6), (18, 16, 23, 22, 21, 20, 19, 17), (17, 19, 27, 26), (24, 26, 27, 28, 29, 30, 31, 25), (16, 18, 24, 25), (23, 16, 25, 31), (21, 22, 30, 29), (19, 20, 28, 27), (18, 17, 26, 24), (22, 23, 31, 30), (20, 21, 29, 28), (32, 33, 35, 34), (34, 35, 39, 38), (38, 39, 37, 36), (36, 37, 33, 32), (34, 38, 36, 32), (39, 35, 33, 37), (40, 41, 43, 42), (42, 43, 47, 46), (46, 47, 45, 44), (44, 45, 41, 40), (42, 46, 44, 40), (47, 43, 41, 45), (48, 49, 51, 50), (50, 51, 55, 54), (54, 55, 53, 52), (52, 53, 49, 48), (50, 54, 52, 48), (55, 51, 49, 53), (57, 59, 56), (60, 58, 61), (56, 59, 61, 58), (59, 57, 60, 61), (57, 56, 58, 60)])
me_circle_003.polygons.foreach_set('use_smooth', [True] * 43)
me_circle_003.polygons.foreach_set('material_index', [1, 1, 1, 1, 1, 1, 1, 1, 1, 1, 0, 0, 0, 0, 0, 0, 0, 0, 0, 0, 0, 0, 0, 0, 0, 0, 0, 0, 0, 0, 0, 0, 0, 0, 0, 0, 0, 0, 0, 0, 0, 0, 0])
_uv = me_circle_003.uv_layers.new(name='UVMap')
_uv.uv.foreach_set('vector', [0.0, 0.0, 0.0, 0.0, 0.0, 0.0, 0.0, 0.0, 0.0, 0.0, 0.0, 0.0, 0.0, 0.0, 0.0, 0.0, 0.0, 0.0, 0.0, 0.0, 0.0, 0.0, 0.0, 0.0, 0.0, 0.0, 0.0, 0.0, 0.0, 0.0, 0.0, 0.0, 0.0, 0.0, 0.0, 0.0, 0.0, 0.0, 0.0, 0.0, 0.0, 0.0, 0.0, 0.0, 0.0, 0.0, 0.0, 0.0, 0.0, 0.0, 0.0, 0.0, 0.0, 0.0, 0.0, 0.0, 0.0, 0.0, 0.0, 0.0, 0.0, 0.0, 0.0, 0.0, 0.0, 0.0, 0.0, 0.0, 0.0, 0.0, 0.0, 0.0, 0.0, 0.0, 0.0, 0.0, 0.0, 0.0, 0.0, 0.0, 0.0, 0.0, 0.0, 0.0, 0.0, 0.0, 0.0, 0.0, 0.0, 0.0, 0.0, 0.0, 0.0, 0.0, 0.0, 0.0, 0.0, 0.0, 0.0, 0.0, 0.0, 0.0, 0.0, 0.0, 0.0, 0.0, 0.0, 0.0, 0.0, 0.0, 0.0, 0.0, 0.0, 0.0, 0.0, 0.0, 0.0, 0.0, 0.0, 0.0, 0.0, 0.0, 0.0, 0.0, 0.0, 0.0, 0.0, 0.0, 0.0, 0.0, 0.0, 0.0, 0.0, 0.0, 0.0, 0.0, 0.0, 0.0, 0.0, 0.0, 0.0, 0.0, 0.0, 0.0, 0.0, 0.0, 0.0, 0.0, 0.0, 0.0, 0.0, 0.0, 0.0, 0.0, 0.0, 0.0, 0.0, 0.0, 0.0, 0.0, 0.0, 0.0, 0.0, 0.0, 0.0, 0.0, 0.0, 0.0, 0.0, 0.0, 0.0, 0.0, 0.0, 0.0, 0.0, 0.0, 0.0, 0.0, 0.0, 0.0, 0.0, 0.0, 0.0, 0.0, 0.0, 0.0, 0.0, 0.0, 0.0, 0.0, 0.0, 0.0, 0.375, 0.0, 0.625, 0.0, 0.625, 0.25, 0.375, 0.25, 0.375, 0.25, 0.625, 0.25, 0.625, 0.5, 0.375, 0.5, 0.375, 0.5, 0.625, 0.5, 0.625, 0.75, 0.375, 0.75, 0.375, 0.75, 0.625, 0.75, 0.625, 1.0, 0.375, 1.0, 0.125, 0.5, 0.375, 0.5, 0.375, 0.75, 0.125, 0.75, 0.625, 0.5, 0.875, 0.5, 0.875, 0.75, 0.625, 0.75, 0.375, 0.0, 0.625, 0.0, 0.625, 0.25, 0.375, 0.25, 0.375, 0.25, 0.625, 0.25, 0.625, 0.5, 0.375, 0.5, 0.375, 0.5, 0.625, 0.5, 0.625, 0.75, 0.375, 0.75, 0.375, 0.75, 0.625, 0.75, 0.625, 1.0, 0.375, 1.0, 0.125, 0.5, 0.375, 0.5, 0.375, 0.75, 0.125, 0.75, 0.625, 0.5, 0.875, 0.5, 0.875, 0.75, 0.625, 0.75, 0.375, 0.0, 0.625, 0.0, 0.625, 0.25, 0.375, 0.25, 0.375, 0.25, 0.625, 0.25, 0.625, 0.5, 0.375, 0.5, 0.375, 0.5, 0.625, 0.5, 0.625, 0.75, 0.375, 0.75, 0.375, 0.75, 0.625, 0.75, 0.625, 1.0, 0.375, 1.0, 0.125, 0.5, 0.375, 0.5, 0.375, 0.75, 0.125, 0.75, 0.625, 0.5, 0.875, 0.5, 0.875, 0.75, 0.625, 0.75, 0.0, 0.0, 0.0, 0.0, 0.0, 0.0, 0.0, 0.0, 0.0, 0.0, 0.0, 0.0, 0.0, 0.0, 0.0, 0.0, 0.0, 0.0, 0.0, 0.0, 0.0, 0.0, 0.0, 0.0, 0.0, 0.0, 0.0, 0.0, 0.0, 0.0, 0.0, 0.0, 0.0, 0.0, 0.0, 0.0])
me_circle_003.materials.append(mat_wood)
me_circle_003.materials.append(mat_cloth)
me_circle_003.use_remesh_fix_poles = True
me_circle_003.use_remesh_preserve_attributes = False
me_circle_003.use_mirror_vertex_groups = False
me_circle_003.update()
me_cube_017 = bpy.data.meshes.new('Cube.017')
me_cube_017.from_pydata([(-1.0, -1.0, -0.5843), (-1.0, -1.0, 0.5843), (-1.0, 1.0, -0.5843), (-1.0, 1.0, 0.5843), (1.0, -0.8435, -0.4278), (1.0, -0.8435, 0.4278), (1.0, 0.8435, -0.4278), (1.0, 0.8435, 0.4278), (-1.0, -1.0, 4.726), (-1.0, 1.0, 4.726), (1.0, 0.8253, 4.551), (1.0, -0.8253, 4.551), (0.8623, -0.8353, -0.5843), (0.8623, -0.8353, -1.046), (0.8623, -0.5445, -0.5843), (0.8623, -0.5445, -1.046), (0.5716, -0.8353, -0.5843), (0.6158, -0.791, -1.433), (0.5716, -0.5445, -0.5843), (0.6158, -0.5888, -1.433), (0.8181, -0.5888, -1.433), (0.8181, -0.791, -1.433), (0.5716, -0.5445, -1.046), (0.5716, -0.8353, -1.046), (-0.5159, -0.8353, -0.5843), (-0.5159, -0.8353, -1.046), (-0.5159, -0.5445, -0.5843), (-0.5159, -0.5445, -1.046), (-0.8066, -0.8353, -0.5843), (-0.7623, -0.791, -1.433), (-0.8066, -0.5445, -0.5843), (-0.7623, -0.5888, -1.433), (-0.5601, -0.5888, -1.433), (-0.5601, -0.791, -1.433), (-0.8066, -0.5445, -1.046), (-0.8066, -0.8353, -1.046), (-0.5159, 0.5386, -0.5843), (-0.5159, 0.5386, -1.046), (-0.5159, 0.8294, -0.5843), (-0.5159, 0.8294, -1.046), (-0.8066, 0.5386, -0.5843), (-0.7623, 0.5829, -1.433), (-0.8066, 0.8294, -0.5843), (-0.7623, 0.7851, -1.433), (-0.5601, 0.7851, -1.433), (-0.5601, 0.5829, -1.433), (-0.8066, 0.8294, -1.046), (-0.8066, 0.5386, -1.046), (0.8623, 0.5607, -0.5843), (0.8623, 0.5607, -1.046), (0.8623, 0.8515, -0.5843), (0.8623, 0.8515, -1.046), (0.5716, 0.5607, -0.5843), (0.6158, 0.605, -1.433), (0.5716, 0.8515, -0.5843), (0.6158, 0.8072, -1.433), (0.8181, 0.8072, -1.433), (0.8181, 0.605, -1.433), (0.5716, 0.8515, -1.046), (0.5716, 0.5607, -1.046), (1.0, 0.8253, 0.759), (1.0, 1.0, -0.5843), (1.0, -1.0, -0.5843), (1.0, -0.8253, 0.759), (0.07121, 0.8435, 0.4278), (0.07121, 0.8435, -0.4278), (0.07121, -0.8435, -0.4278), (0.07121, -0.8435, 0.4278), (-1.0, 0.7997, 0.3814), (-1.0, 0.7997, -0.4067), (-1.0, -0.7543, -0.4067), (-1.0, -0.7543, 0.3814), (1.01, 0.7997, 0.3814), (1.01, 0.7997, -0.4067), (1.01, -0.7543, -0.4067), (1.01, -0.7543, 0.3814), (1.0, 1.0, 0.5843), (1.0, -1.0, 0.5843), (1.0, 1.0, 4.726), (1.0, -1.0, 4.726), (-0.3371, 0.8253, 0.759), (-0.3371, -0.8253, 0.759), (-0.3371, 0.8253, 4.551), (-0.3371, -0.8253, 4.551)], [], [(0, 1, 3, 2), (2, 3, 76, 61), (4, 6, 65, 66), (62, 77, 1, 0), (2, 61, 62, 0), (3, 1, 8, 9), (78, 9, 8, 79), (1, 77, 79, 8), (76, 3, 9, 78), (11, 63, 81, 83), (12, 13, 15, 14), (14, 15, 22, 18), (18, 22, 23, 16), (16, 23, 13, 12), (14, 18, 16, 12), (13, 23, 17, 21), (15, 13, 21, 20), (23, 22, 19, 17), (22, 15, 20, 19), (19, 20, 21, 17), (24, 25, 27, 26), (26, 27, 34, 30), (30, 34, 35, 28), (28, 35, 25, 24), (26, 30, 28, 24), (25, 35, 29, 33), (27, 25, 33, 32), (35, 34, 31, 29), (34, 27, 32, 31), (31, 32, 33, 29), (36, 37, 39, 38), (38, 39, 46, 42), (42, 46, 47, 40), (40, 47, 37, 36), (38, 42, 40, 36), (37, 47, 41, 45), (39, 37, 45, 44), (47, 46, 43, 41), (46, 39, 44, 43), (43, 44, 45, 41), (48, 49, 51, 50), (50, 51, 58, 54), (54, 58, 59, 52), (52, 59, 49, 48), (50, 54, 52, 48), (49, 59, 53, 57), (51, 49, 57, 56), (59, 58, 55, 53), (58, 51, 56, 55), (55, 56, 57, 53), (7, 6, 61, 76), (6, 4, 62, 61), (5, 7, 76, 77), (4, 5, 77, 62), (65, 64, 67, 66), (7, 5, 67, 64), (6, 7, 64, 65), (5, 4, 66, 67), (69, 70, 71, 68), (73, 72, 75, 74), (71, 70, 74, 75), (70, 69, 73, 74), (68, 71, 75, 72), (69, 68, 72, 73), (60, 63, 77, 76), (11, 10, 78, 79), (63, 11, 79, 77), (10, 60, 76, 78), (81, 80, 82, 83), (63, 60, 80, 81), (60, 10, 82, 80), (10, 11, 83, 82)])
me_cube_017.polygons.foreach_set('material_index', [0, 0, 0, 0, 0, 1, 1, 1, 1, 1, 0, 0, 0, 0, 0, 0, 0, 0, 0, 0, 0, 0, 0, 0, 0, 0, 0, 0, 0, 0, 0, 0, 0, 0, 0, 0, 0, 0, 0, 0, 0, 0, 0, 0, 0, 0, 0, 0, 0, 0, 0, 0, 0, 0, 0, 0, 0, 0, 0, 0, 0, 0, 0, 0, 1, 1, 1, 1, 1, 1, 1, 1])
_uv = me_cube_017.uv_layers.new(name='UVMap')
_uv.uv.foreach_set('vector', [0.375, 0.0, 0.625, 0.0, 0.625, 0.25, 0.375, 0.25, 0.375, 0.25, 0.625, 0.25, 0.625, 0.5, 0.375, 0.5, 0.4085, 0.7304, 0.4085, 0.5196, 0.4085, 0.5196, 0.4085, 0.7304, 0.375, 0.75, 0.625, 0.75, 0.625, 1.0, 0.375, 1.0, 0.125, 0.5, 0.375, 0.5, 0.375, 0.75, 0.125, 0.75, 0.625, 0.25, 0.625, 0.0, 0.625, 0.0, 0.625, 0.25, 0.625, 0.5, 0.875, 0.5, 0.875, 0.75, 0.625, 0.75, 0.625, 1.0, 0.625, 0.75, 0.625, 0.75, 0.625, 1.0, 0.625, 0.5, 0.625, 0.25, 0.625, 0.25, 0.625, 0.5, 0.625, 0.7282, 0.625, 0.7282, 0.625, 0.7282, 0.625, 0.7282, 0.375, 0.0, 0.625, 0.0, 0.625, 0.25, 0.375, 0.25, 0.375, 0.25, 0.625, 0.25, 0.625, 0.5, 0.375, 0.5, 0.375, 0.5, 0.625, 0.5, 0.625, 0.75, 0.375, 0.75, 0.375, 0.75, 0.625, 0.75, 0.625, 1.0, 0.375, 1.0, 0.125, 0.5, 0.375, 0.5, 0.375, 0.75, 0.125, 0.75, 0.625, 1.0, 0.625, 0.75, 0.625, 0.75, 0.625, 1.0, 0.625, 0.25, 0.625, 0.0, 0.625, 0.0, 0.625, 0.25, 0.625, 0.75, 0.625, 0.5, 0.625, 0.5, 0.625, 0.75, 0.625, 0.5, 0.625, 0.25, 0.625, 0.25, 0.625, 0.5, 0.625, 0.5, 0.875, 0.5, 0.875, 0.75, 0.625, 0.75, 0.375, 0.0, 0.625, 0.0, 0.625, 0.25, 0.375, 0.25, 0.375, 0.25, 0.625, 0.25, 0.625, 0.5, 0.375, 0.5, 0.375, 0.5, 0.625, 0.5, 0.625, 0.75, 0.375, 0.75, 0.375, 0.75, 0.625, 0.75, 0.625, 1.0, 0.375, 1.0, 0.125, 0.5, 0.375, 0.5, 0.375, 0.75, 0.125, 0.75, 0.625, 1.0, 0.625, 0.75, 0.625, 0.75, 0.625, 1.0, 0.625, 0.25, 0.625, 0.0, 0.625, 0.0, 0.625, 0.25, 0.625, 0.75, 0.625, 0.5, 0.625, 0.5, 0.625, 0.75, 0.625, 0.5, 0.625, 0.25, 0.625, 0.25, 0.625, 0.5, 0.625, 0.5, 0.875, 0.5, 0.875, 0.75, 0.625, 0.75, 0.375, 0.0, 0.625, 0.0, 0.625, 0.25, 0.375, 0.25, 0.375, 0.25, 0.625, 0.25, 0.625, 0.5, 0.375, 0.5, 0.375, 0.5, 0.625, 0.5, 0.625, 0.75, 0.375, 0.75, 0.375, 0.75, 0.625, 0.75, 0.625, 1.0, 0.375, 1.0, 0.125, 0.5, 0.375, 0.5, 0.375, 0.75, 0.125, 0.75, 0.625, 1.0, 0.625, 0.75, 0.625, 0.75, 0.625, 1.0, 0.625, 0.25, 0.625, 0.0, 0.625, 0.0, 0.625, 0.25, 0.625, 0.75, 0.625, 0.5, 0.625, 0.5, 0.625, 0.75, 0.625, 0.5, 0.625, 0.25, 0.625, 0.25, 0.625, 0.5, 0.625, 0.5, 0.875, 0.5, 0.875, 0.75, 0.625, 0.75, 0.375, 0.0, 0.625, 0.0, 0.625, 0.25, 0.375, 0.25, 0.375, 0.25, 0.625, 0.25, 0.625, 0.5, 0.375, 0.5, 0.375, 0.5, 0.625, 0.5, 0.625, 0.75, 0.375, 0.75, 0.375, 0.75, 0.625, 0.75, 0.625, 1.0, 0.375, 1.0, 0.125, 0.5, 0.375, 0.5, 0.375, 0.75, 0.125, 0.75, 0.625, 1.0, 0.625, 0.75, 0.625, 0.75, 0.625, 1.0, 0.625, 0.25, 0.625, 0.0, 0.625, 0.0, 0.625, 0.25, 0.625, 0.75, 0.625, 0.5, 0.625, 0.5, 0.625, 0.75, 0.625, 0.5, 0.625, 0.25, 0.625, 0.25, 0.625, 0.5, 0.625, 0.5, 0.875, 0.5, 0.875, 0.75, 0.625, 0.75, 0.5915, 0.5196, 0.4085, 0.5196, 0.375, 0.5, 0.625, 0.5, 0.4085, 0.5196, 0.4085, 0.7304, 0.375, 0.75, 0.375, 0.5, 0.5915, 0.7304, 0.5915, 0.5196, 0.625, 0.5, 0.625, 0.75, 0.4085, 0.7304, 0.5915, 0.7304, 0.625, 0.75, 0.375, 0.75, 0.4085, 0.5196, 0.5915, 0.5196, 0.5915, 0.7304, 0.4085, 0.7304, 0.5915, 0.5196, 0.5915, 0.7304, 0.5915, 0.7304, 0.5915, 0.5196, 0.4085, 0.5196, 0.5915, 0.5196, 0.5915, 0.5196, 0.4085, 0.5196, 0.5915, 0.7304, 0.4085, 0.7304, 0.4085, 0.7304, 0.5915, 0.7304, 0.4085, 0.5196, 0.4085, 0.7304, 0.5915, 0.7304, 0.5915, 0.5196, 0.4085, 0.5196, 0.5915, 0.5196, 0.5915, 0.7304, 0.4085, 0.7304, 0.5915, 0.7304, 0.4085, 0.7304, 0.4085, 0.7304, 0.5915, 0.7304, 0.4085, 0.7304, 0.4085, 0.5196, 0.4085, 0.5196, 0.4085, 0.7304, 0.5915, 0.5196, 0.5915, 0.7304, 0.5915, 0.7304, 0.5915, 0.5196, 0.4085, 0.5196, 0.5915, 0.5196, 0.5915, 0.5196, 0.4085, 0.5196, 0.625, 0.5218, 0.625, 0.7282, 0.625, 0.75, 0.625, 0.5, 0.625, 0.7282, 0.625, 0.5218, 0.625, 0.5, 0.625, 0.75, 0.625, 0.7282, 0.625, 0.7282, 0.625, 0.75, 0.625, 0.75, 0.625, 0.5218, 0.625, 0.5218, 0.625, 0.5, 0.625, 0.5, 0.625, 0.7282, 0.625, 0.5218, 0.625, 0.5218, 0.625, 0.7282, 0.625, 0.7282, 0.625, 0.5218, 0.625, 0.5218, 0.625, 0.7282, 0.625, 0.5218, 0.625, 0.5218, 0.625, 0.5218, 0.625, 0.5218, 0.625, 0.5218, 0.625, 0.7282, 0.625, 0.7282, 0.625, 0.5218])
me_cube_017.materials.append(mat_white_wood)
me_cube_017.materials.append(mat_wood)
me_cube_017.use_remesh_fix_poles = True
me_cube_017.use_remesh_preserve_attributes = False
me_cube_017.use_mirror_vertex_groups = False
me_cube_017.update()
me_cube = bpy.data.meshes.new('Cube')
me_cube.from_pydata([(-1.012, -1.114, -0.3552), (-1.012, -1.114, 1.645), (-1.012, 0.8865, -0.3552), (-1.012, 0.8865, 1.645), (0.988, -1.114, -0.3552), (0.988, -1.114, 1.645), (0.988, 0.8865, -0.3552), (0.988, 0.8865, 1.645), (0.4528, -1.025, -0.3218), (0.4528, -0.8756, -0.3218), (0.4528, -1.225, -1.456), (0.4528, -1.137, -1.456), (0.7714, -1.025, -0.3218), (0.7714, -0.8756, -0.3218), (0.7714, -1.225, -1.456), (0.7714, -1.137, -1.456), (-0.8133, -1.025, -0.3218), (-0.8133, -0.8756, -0.3218), (-0.8133, -1.225, -1.456), (-0.8133, -1.137, -1.456), (-0.4947, -1.025, -0.3218), (-0.4947, -0.8756, -0.3218), (-0.4947, -1.225, -1.456), (-0.4947, -1.137, -1.456), (0.7714, 0.8038, -0.3218), (0.7714, 0.6549, -0.3218), (0.7714, 1.004, -1.456), (0.7714, 0.9158, -1.456), (0.4528, 0.8038, -0.3218), (0.4528, 0.6549, -0.3218), (0.4528, 1.004, -1.456), (0.4528, 0.9158, -1.456), (-0.4947, 0.8252, -0.3218), (-0.4947, 0.6762, -0.3218), (-0.4947, 1.026, -1.456), (-0.4947, 0.9372, -1.456), (-0.8133, 0.8252, -0.3218), (-0.8133, 0.6762, -0.3218), (-0.8133, 1.026, -1.456), (-0.8133, 0.9372, -1.456), (-1.012, 0.81, -0.3552), (-1.012, -0.2922, -0.3552), (-1.012, -0.2922, 1.645), (-1.012, 0.81, 1.645), (0.988, -0.2922, -0.3552), (0.988, 0.81, -0.3552), (0.988, 0.81, 1.645), (0.988, -0.2922, 1.645), (-1.012, -1.114, 0.4196), (-1.012, -1.114, 1.393), (-1.012, 0.8865, 1.393), (-1.012, 0.8865, 0.4196), (0.988, 0.8865, 1.393), (0.988, 0.8865, 0.4196), (0.988, -1.114, 1.393), (0.988, -1.114, 0.4196), (0.988, 0.81, 1.393), (0.988, 0.81, 0.4196), (0.988, -0.2922, 1.393), (0.988, -0.2922, 0.4196), (-1.012, -0.2922, 1.393), (-1.012, -0.2922, 0.4196), (-1.012, 0.81, 1.393), (-1.012, 0.81, 0.4196), (0.2639, -0.2922, 1.393), (0.2639, -0.2922, 0.4196), (0.2639, 0.81, 1.393), (0.2639, 0.81, 0.4196)], [], [(62, 43, 3, 50), (50, 3, 7, 52), (58, 47, 5, 54), (54, 5, 1, 49), (41, 44, 4, 0), (47, 42, 1, 5), (8, 9, 11, 10), (10, 11, 15, 14), (14, 15, 13, 12), (12, 13, 9, 8), (10, 14, 12, 8), (15, 11, 9, 13), (16, 17, 19, 18), (18, 19, 23, 22), (22, 23, 21, 20), (20, 21, 17, 16), (18, 22, 20, 16), (23, 19, 17, 21), (24, 25, 27, 26), (26, 27, 31, 30), (30, 31, 29, 28), (28, 29, 25, 24), (26, 30, 28, 24), (31, 27, 25, 29), (32, 33, 35, 34), (34, 35, 39, 38), (38, 39, 37, 36), (36, 37, 33, 32), (34, 38, 36, 32), (39, 35, 33, 37), (7, 3, 43, 46), (46, 43, 42, 47), (2, 6, 45, 40), (40, 45, 44, 41), (52, 7, 46, 56), (56, 46, 47, 58), (49, 1, 42, 60), (60, 42, 43, 62), (41, 61, 63, 40), (63, 61, 65, 67), (0, 48, 61, 41), (48, 49, 60, 61), (45, 57, 59, 44), (57, 56, 58, 59), (6, 53, 57, 45), (53, 52, 56, 57), (4, 55, 48, 0), (55, 54, 49, 48), (44, 59, 55, 4), (59, 58, 54, 55), (2, 51, 53, 6), (51, 50, 52, 53), (40, 63, 51, 2), (63, 62, 50, 51), (65, 64, 66, 67), (60, 62, 66, 64), (62, 63, 67, 66), (61, 60, 64, 65)])
_uv = me_cube.uv_layers.new(name='UVMap')
_uv.uv.foreach_set('vector', [0.5417, 0.1667, 0.625, 0.1667, 0.625, 0.25, 0.5417, 0.25, 0.5417, 0.25, 0.625, 0.25, 0.625, 0.5, 0.5417, 0.5, 0.5417, 0.6667, 0.625, 0.6667, 0.625, 0.75, 0.5417, 0.75, 0.5417, 0.75, 0.625, 0.75, 0.625, 1.0, 0.5417, 1.0, 0.125, 0.6667, 0.375, 0.6667, 0.375, 0.75, 0.125, 0.75, 0.625, 0.6667, 0.875, 0.6667, 0.875, 0.75, 0.625, 0.75, 0.375, 0.0, 0.625, 0.0, 0.625, 0.25, 0.375, 0.25, 0.375, 0.25, 0.625, 0.25, 0.625, 0.5, 0.375, 0.5, 0.375, 0.5, 0.625, 0.5, 0.625, 0.75, 0.375, 0.75, 0.375, 0.75, 0.625, 0.75, 0.625, 1.0, 0.375, 1.0, 0.125, 0.5, 0.375, 0.5, 0.375, 0.75, 0.125, 0.75, 0.625, 0.5, 0.875, 0.5, 0.875, 0.75, 0.625, 0.75, 0.375, 0.0, 0.625, 0.0, 0.625, 0.25, 0.375, 0.25, 0.375, 0.25, 0.625, 0.25, 0.625, 0.5, 0.375, 0.5, 0.375, 0.5, 0.625, 0.5, 0.625, 0.75, 0.375, 0.75, 0.375, 0.75, 0.625, 0.75, 0.625, 1.0, 0.375, 1.0, 0.125, 0.5, 0.375, 0.5, 0.375, 0.75, 0.125, 0.75, 0.625, 0.5, 0.875, 0.5, 0.875, 0.75, 0.625, 0.75, 0.375, 0.0, 0.625, 0.0, 0.625, 0.25, 0.375, 0.25, 0.375, 0.25, 0.625, 0.25, 0.625, 0.5, 0.375, 0.5, 0.375, 0.5, 0.625, 0.5, 0.625, 0.75, 0.375, 0.75, 0.375, 0.75, 0.625, 0.75, 0.625, 1.0, 0.375, 1.0, 0.125, 0.5, 0.375, 0.5, 0.375, 0.75, 0.125, 0.75, 0.625, 0.5, 0.875, 0.5, 0.875, 0.75, 0.625, 0.75, 0.375, 0.0, 0.625, 0.0, 0.625, 0.25, 0.375, 0.25, 0.375, 0.25, 0.625, 0.25, 0.625, 0.5, 0.375, 0.5, 0.375, 0.5, 0.625, 0.5, 0.625, 0.75, 0.375, 0.75, 0.375, 0.75, 0.625, 0.75, 0.625, 1.0, 0.375, 1.0, 0.125, 0.5, 0.375, 0.5, 0.375, 0.75, 0.125, 0.75, 0.625, 0.5, 0.875, 0.5, 0.875, 0.75, 0.625, 0.75, 0.625, 0.5, 0.875, 0.5, 0.875, 0.5833, 0.625, 0.5833, 0.625, 0.5833, 0.875, 0.5833, 0.875, 0.6667, 0.625, 0.6667, 0.125, 0.5, 0.375, 0.5, 0.375, 0.5833, 0.125, 0.5833, 0.125, 0.5833, 0.375, 0.5833, 0.375, 0.6667, 0.125, 0.6667, 0.5417, 0.5, 0.625, 0.5, 0.625, 0.5833, 0.5417, 0.5833, 0.5417, 0.5833, 0.625, 0.5833, 0.625, 0.6667, 0.5417, 0.6667, 0.5417, 0.0, 0.625, 0.0, 0.625, 0.08333, 0.5417, 0.08333, 0.5417, 0.08333, 0.625, 0.08333, 0.625, 0.1667, 0.5417, 0.1667, 0.375, 0.08333, 0.4583, 0.08333, 0.4583, 0.1667, 0.375, 0.1667, 0.4583, 0.1667, 0.4583, 0.08333, 0.4583, 0.08333, 0.4583, 0.1667, 0.375, 0.0, 0.4583, 0.0, 0.4583, 0.08333, 0.375, 0.08333, 0.4583, 0.0, 0.5417, 0.0, 0.5417, 0.08333, 0.4583, 0.08333, 0.375, 0.5833, 0.4583, 0.5833, 0.4583, 0.6667, 0.375, 0.6667, 0.4583, 0.5833, 0.5417, 0.5833, 0.5417, 0.6667, 0.4583, 0.6667, 0.375, 0.5, 0.4583, 0.5, 0.4583, 0.5833, 0.375, 0.5833, 0.4583, 0.5, 0.5417, 0.5, 0.5417, 0.5833, 0.4583, 0.5833, 0.375, 0.75, 0.4583, 0.75, 0.4583, 1.0, 0.375, 1.0, 0.4583, 0.75, 0.5417, 0.75, 0.5417, 1.0, 0.4583, 1.0, 0.375, 0.6667, 0.4583, 0.6667, 0.4583, 0.75, 0.375, 0.75, 0.4583, 0.6667, 0.5417, 0.6667, 0.5417, 0.75, 0.4583, 0.75, 0.375, 0.25, 0.4583, 0.25, 0.4583, 0.5, 0.375, 0.5, 0.4583, 0.25, 0.5417, 0.25, 0.5417, 0.5, 0.4583, 0.5, 0.375, 0.1667, 0.4583, 0.1667, 0.4583, 0.25, 0.375, 0.25, 0.4583, 0.1667, 0.5417, 0.1667, 0.5417, 0.25, 0.4583, 0.25, 0.4583, 0.08333, 0.5417, 0.08333, 0.5417, 0.1667, 0.4583, 0.1667, 0.5417, 0.08333, 0.5417, 0.1667, 0.5417, 0.1667, 0.5417, 0.08333, 0.5417, 0.1667, 0.4583, 0.1667, 0.4583, 0.1667, 0.5417, 0.1667, 0.4583, 0.08333, 0.5417, 0.08333, 0.5417, 0.08333, 0.4583, 0.08333])
me_cube.materials.append(mat_wood)
me_cube.use_remesh_fix_poles = True
me_cube.use_remesh_preserve_attributes = False
me_cube.use_mirror_vertex_groups = False
me_cube.update()
me_cube_012 = bpy.data.meshes.new('Cube.012')
me_cube_012.from_pydata([(-1.351, -3.204, 0.7838), (-1.351, -3.204, 7.64), (-1.351, 3.004, 0.7838), (-1.351, 3.004, 7.64), (0.1717, -3.012, 0.976), (0.1717, -3.012, 7.448), (0.1717, 2.812, 0.976), (0.1717, 2.812, 7.448), (0.6486, 3.004, 7.64), (0.6486, 3.004, 0.7838), (0.6486, -3.204, 0.7838), (0.6486, -3.204, 7.64), (-0.6609, -1.864, -2.602), (-0.6609, 1.864, -2.602), (0.6609, -1.864, -2.602), (0.6609, 1.864, -2.602), (-0.398, -0.2387, 0.8078), (-0.398, 0.2387, 0.8078), (0.398, -0.2387, 0.8078), (0.398, 0.2387, 0.8078), (-0.6609, -1.864, -2.113), (-0.6609, 1.864, -2.113), (0.6609, -1.864, -2.113), (0.6609, 1.864, -2.113), (-0.6609, 0.298, -2.602), (-0.6609, -0.3008, -2.602), (0.6609, -0.3008, -2.602), (0.6609, 0.298, -2.602), (-0.6609, -0.3008, -1.315), (-0.6609, 0.298, -1.315), (0.6609, 0.298, -1.315), (0.6609, -0.3008, -1.315)], [], [(0, 1, 3, 2), (2, 3, 8, 9), (6, 7, 5, 4), (10, 11, 1, 0), (2, 9, 10, 0), (8, 3, 1, 11), (7, 6, 9, 8), (6, 4, 10, 9), (5, 7, 8, 11), (4, 5, 11, 10), (24, 29, 21, 13), (13, 21, 23, 15), (26, 31, 22, 14), (14, 22, 20, 12), (25, 26, 14, 12), (28, 16, 17, 29), (29, 17, 19, 30), (30, 19, 18, 31), (31, 18, 16, 28), (19, 17, 16, 18), (31, 28, 20, 22), (23, 21, 29, 30), (30, 29, 28, 31), (13, 15, 27, 24), (24, 27, 26, 25), (15, 23, 30, 27), (27, 30, 31, 26), (12, 20, 28, 25), (25, 28, 29, 24)])
me_cube_012.polygons.foreach_set('material_index', [1, 1, 0, 1, 1, 1, 1, 1, 1, 1, 1, 1, 1, 1, 1, 1, 1, 1, 1, 1, 1, 1, 1, 1, 1, 1, 1, 1, 1])
_uv = me_cube_012.uv_layers.new(name='UVMap')
_uv.uv.foreach_set('vector', [0.375, 0.0, 0.625, 0.0, 0.625, 0.25, 0.375, 0.25, 0.375, 0.25, 0.625, 0.25, 0.625, 0.5, 0.375, 0.5, 0.382, 0.5077, 0.618, 0.5077, 0.618, 0.7423, 0.382, 0.7423, 0.375, 0.75, 0.625, 0.75, 0.625, 1.0, 0.375, 1.0, 0.125, 0.5, 0.375, 0.5, 0.375, 0.75, 0.125, 0.75, 0.625, 0.5, 0.875, 0.5, 0.875, 0.75, 0.625, 0.75, 0.618, 0.5077, 0.382, 0.5077, 0.375, 0.5, 0.625, 0.5, 0.382, 0.5077, 0.382, 0.7423, 0.375, 0.75, 0.375, 0.5, 0.618, 0.7423, 0.618, 0.5077, 0.625, 0.5, 0.625, 0.75, 0.382, 0.7423, 0.618, 0.7423, 0.625, 0.75, 0.375, 0.75, 0.375, 0.1666, 0.625, 0.1666, 0.625, 0.25, 0.375, 0.25, 0.375, 0.25, 0.625, 0.25, 0.625, 0.5, 0.375, 0.5, 0.375, 0.6668, 0.625, 0.6668, 0.625, 0.75, 0.375, 0.75, 0.375, 0.75, 0.625, 0.75, 0.625, 1.0, 0.375, 1.0, 0.125, 0.6668, 0.375, 0.6668, 0.375, 0.75, 0.125, 0.75, 0.375, 0.0, 0.625, 0.0, 0.625, 0.25, 0.375, 0.25, 0.375, 0.25, 0.625, 0.25, 0.625, 0.5, 0.375, 0.5, 0.375, 0.5, 0.625, 0.5, 0.625, 0.75, 0.375, 0.75, 0.375, 0.75, 0.625, 0.75, 0.625, 1.0, 0.375, 1.0, 0.625, 0.5, 0.875, 0.5, 0.875, 0.75, 0.625, 0.75, 0.625, 0.6668, 0.875, 0.6668, 0.875, 0.75, 0.625, 0.75, 0.625, 0.5, 0.875, 0.5, 0.875, 0.5834, 0.625, 0.5834, 0.625, 0.5834, 0.875, 0.5834, 0.875, 0.6668, 0.625, 0.6668, 0.125, 0.5, 0.375, 0.5, 0.375, 0.5834, 0.125, 0.5834, 0.125, 0.5834, 0.375, 0.5834, 0.375, 0.6668, 0.125, 0.6668, 0.375, 0.5, 0.625, 0.5, 0.625, 0.5834, 0.375, 0.5834, 0.375, 0.5834, 0.625, 0.5834, 0.625, 0.6668, 0.375, 0.6668, 0.375, 0.0, 0.625, 0.0, 0.625, 0.08324, 0.375, 0.08324, 0.375, 0.08324, 0.625, 0.08324, 0.625, 0.1666, 0.375, 0.1666])
me_cube_012.materials.append(mat_oven)
me_cube_012.materials.append(mat_plastic)
me_cube_012.use_remesh_fix_poles = True
me_cube_012.use_remesh_preserve_attributes = False
me_cube_012.use_mirror_vertex_groups = False
me_cube_012.update()
me_cube_013 = bpy.data.meshes.new('Cube.013')
me_cube_013.from_pydata([(-1.0, -1.0, -1.0), (-1.0, -1.0, 1.0), (-1.0, 1.0, -1.0), (-1.0, 1.0, 1.0), (1.0, -1.0, -0.2146), (1.0, -1.0, 1.0), (1.0, 1.0, -0.2146), (1.0, 1.0, 1.0)], [], [(3, 1, 5, 7), (6, 4, 0, 2), (5, 1, 0, 4), (7, 5, 4, 6), (3, 7, 6, 2), (1, 3, 2, 0)])
_uv = me_cube_013.uv_layers.new(name='UVMap')
_uv.uv.foreach_set('vector', [0.875, 0.5, 0.875, 0.75, 0.625, 0.75, 0.625, 0.5, 0.375, 0.5, 0.375, 0.75, 0.125, 0.75, 0.125, 0.5, 0.625, 0.75, 0.625, 1.0, 0.375, 1.0, 0.375, 0.75, 0.625, 0.5, 0.625, 0.75, 0.375, 0.75, 0.375, 0.5, 0.625, 0.25, 0.625, 0.5, 0.375, 0.5, 0.375, 0.25, 0.625, 0.0, 0.625, 0.25, 0.375, 0.25, 0.375, 0.0])
me_cube_013.materials.append(mat_fridge)
me_cube_013.use_remesh_fix_poles = True
me_cube_013.use_remesh_preserve_attributes = False
me_cube_013.use_mirror_vertex_groups = False
me_cube_013.update()
me_cube_011 = bpy.data.meshes.new('Cube.011')
me_cube_011.from_pydata([(0.1055, -3.41, -1.0), (0.1055, -3.41, 1.0), (0.1055, 2.158, -1.0), (0.1055, 2.158, 1.0), (2.105, -3.41, -1.0), (2.105, -3.41, 1.0), (2.105, 2.158, -1.0), (2.105, 2.158, 1.0), (0.1055, 0.1156, -1.0), (0.1055, 0.1156, 1.0), (2.105, 0.1156, -1.0), (2.105, 0.1156, 1.0), (-3.316, 0.1156, 1.0), (-3.316, 2.158, 1.0), (-3.316, 2.158, -1.0), (-3.316, 0.1156, -1.0)], [], [(9, 3, 13, 12), (2, 3, 7, 6), (10, 11, 5, 4), (4, 5, 1, 0), (8, 10, 4, 0), (11, 9, 1, 5), (7, 3, 9, 11), (2, 6, 10, 8), (6, 7, 11, 10), (0, 1, 9, 8), (15, 12, 13, 14), (3, 2, 14, 13), (2, 8, 15, 14), (8, 9, 12, 15)])
_uv = me_cube_011.uv_layers.new(name='UVMap')
_uv.uv.foreach_set('vector', [0.875, 0.6108, 0.875, 0.5, 0.875, 0.5, 0.875, 0.6108, 0.375, 0.25, 0.625, 0.25, 0.625, 0.5, 0.375, 0.5, 0.375, 0.6108, 0.625, 0.6108, 0.625, 0.75, 0.375, 0.75, 0.375, 0.75, 0.625, 0.75, 0.625, 1.0, 0.375, 1.0, 0.125, 0.6108, 0.375, 0.6108, 0.375, 0.75, 0.125, 0.75, 0.625, 0.6108, 0.875, 0.6108, 0.875, 0.75, 0.625, 0.75, 0.625, 0.5, 0.875, 0.5, 0.875, 0.6108, 0.625, 0.6108, 0.125, 0.5, 0.375, 0.5, 0.375, 0.6108, 0.125, 0.6108, 0.375, 0.5, 0.625, 0.5, 0.625, 0.6108, 0.375, 0.6108, 0.375, 0.0, 0.625, 0.0, 0.625, 0.1392, 0.375, 0.1392, 0.375, 0.1392, 0.625, 0.1392, 0.625, 0.25, 0.375, 0.25, 0.625, 0.25, 0.375, 0.25, 0.375, 0.25, 0.625, 0.25, 0.125, 0.5, 0.125, 0.6108, 0.125, 0.6108, 0.125, 0.5, 0.375, 0.1392, 0.625, 0.1392, 0.625, 0.1392, 0.375, 0.1392])
me_cube_011.materials.append(mat_wood)
me_cube_011.use_remesh_fix_poles = True
me_cube_011.use_remesh_preserve_attributes = False
me_cube_011.use_mirror_vertex_groups = False
me_cube_011.update()
me_cube_014 = bpy.data.meshes.new('Cube.014')
me_cube_014.from_pydata([(-0.0718, -1.0, -1.0), (-0.0718, -1.0, 1.0), (-0.0718, 1.0, -1.0), (-0.0718, 1.0, 1.0), (1.0, -1.0, -1.0), (1.0, -1.0, 1.0), (1.0, 1.0, -1.0), (1.0, 1.0, 1.0), (-2.829, 2.117, -2.083), (-2.829, -2.117, -2.083), (1.0, 2.117, -2.083), (1.0, -2.117, -2.083), (-2.829, 2.117, -2.389), (-2.829, -2.117, -2.389), (1.0, 2.117, -2.389), (1.0, -2.117, -2.389)], [], [(0, 1, 3, 2), (2, 3, 7, 6), (6, 7, 5, 4), (4, 5, 1, 0), (6, 4, 11, 10), (7, 3, 1, 5), (10, 11, 15, 14), (4, 0, 9, 11), (2, 6, 10, 8), (0, 2, 8, 9), (12, 14, 15, 13), (9, 8, 12, 13), (11, 9, 13, 15), (8, 10, 14, 12)])
_uv = me_cube_014.uv_layers.new(name='UVMap')
_uv.uv.foreach_set('vector', [0.375, 0.0, 0.625, 0.0, 0.625, 0.25, 0.375, 0.25, 0.375, 0.25, 0.625, 0.25, 0.625, 0.5, 0.375, 0.5, 0.375, 0.5, 0.625, 0.5, 0.625, 0.75, 0.375, 0.75, 0.375, 0.75, 0.625, 0.75, 0.625, 1.0, 0.375, 1.0, 0.375, 0.5, 0.375, 0.75, 0.375, 0.75, 0.375, 0.5, 0.625, 0.5, 0.875, 0.5, 0.875, 0.75, 0.625, 0.75, 0.375, 0.5, 0.375, 0.75, 0.375, 0.75, 0.375, 0.5, 0.375, 0.75, 0.375, 1.0, 0.375, 1.0, 0.375, 0.75, 0.375, 0.25, 0.375, 0.5, 0.375, 0.5, 0.375, 0.25, 0.375, 0.0, 0.375, 0.25, 0.375, 0.25, 0.375, 0.0, 0.125, 0.5, 0.375, 0.5, 0.375, 0.75, 0.125, 0.75, 0.375, 0.0, 0.375, 0.25, 0.375, 0.25, 0.375, 0.0, 0.375, 0.75, 0.375, 1.0, 0.375, 1.0, 0.375, 0.75, 0.375, 0.25, 0.375, 0.5, 0.375, 0.5, 0.375, 0.25])
me_cube_014.materials.append(mat_fridge)
me_cube_014.use_remesh_fix_poles = True
me_cube_014.use_remesh_preserve_attributes = False
me_cube_014.use_mirror_vertex_groups = False
me_cube_014.update()
me_cube_016 = bpy.data.meshes.new('Cube.016')
me_cube_016.from_pydata([(0.7325, 1.129, 1.43), (0.7325, 1.129, 0.3295), (1.155, 1.129, 1.43), (1.155, 1.129, 0.3295), (0.7325, -1.109, 1.43), (0.7325, -1.109, 0.3295), (1.155, -1.109, 1.43), (1.155, -1.109, 0.3295), (1.155, 1.129, 0.5361), (0.7325, 1.129, 0.5361), (0.7325, -1.109, 0.5361), (1.155, -1.109, 0.5361), (-0.9844, 1.129, 0.5361), (-0.9844, 1.129, 0.3295), (-0.9844, -1.109, 0.3295), (-0.9844, -1.109, 0.5361), (-0.7878, 0.7726, 0.518), (-0.7878, 1.09, 0.518), (-0.9529, 1.09, -0.5141), (-0.7878, 1.09, -0.5141), (-0.9529, 0.7726, 0.518), (-0.9529, 1.09, 0.518), (-0.9529, 0.7726, -0.5141), (-0.7878, 0.7726, -0.5141), (0.9932, 0.7726, -0.5141), (0.9932, 0.7726, -0.4271), (0.6944, 0.7726, -0.5141), (0.6944, 0.7726, -0.4271), (0.6944, -1.099, -0.5141), (0.6944, -0.7807, -0.5141), (0.6944, -0.7807, -0.4271), (0.6944, -1.099, -0.4271), (0.9932, -0.7807, -0.4271), (0.9932, -1.099, -0.4271), (0.9932, -1.099, -0.5141), (0.9932, -0.7807, -0.5141), (-0.7878, -1.099, -0.5141), (-0.9529, -1.099, -0.5141), (-0.9529, -0.7807, 0.518), (-0.9529, -1.099, 0.518), (-0.7878, -0.7807, -0.5141), (-0.9529, -0.7807, -0.5141), (-0.7878, -0.7807, 0.518), (-0.7878, -1.099, 0.518), (-0.7878, 1.09, -0.4271), (-0.7878, 0.7726, -0.4271), (-0.9529, 1.09, -0.4271), (-0.9529, 0.7726, -0.4271), (0.9932, 1.09, -0.5141), (0.9932, 1.09, -0.4271), (0.6944, 1.09, -0.4271), (-0.9529, -1.099, -0.4271), (0.6944, 1.09, -0.5141), (-0.9529, -0.7807, -0.4271), (-0.7878, -1.099, -0.4271), (-0.7878, -0.7807, -0.4271)], [], [(0, 4, 6, 2), (5, 1, 3, 7), (8, 2, 6, 11), (9, 0, 2, 8), (10, 4, 0, 9), (11, 6, 4, 10), (7, 11, 10, 5), (5, 10, 15, 14), (1, 9, 8, 3), (3, 8, 11, 7), (14, 15, 12, 13), (1, 5, 14, 13), (9, 1, 13, 12), (10, 9, 12, 15), (20, 16, 17, 21), (46, 44, 19, 18), (50, 27, 25, 49), (47, 46, 18, 22), (45, 47, 22, 23), (35, 29, 26, 24), (26, 27, 25, 24), (31, 28, 34, 33), (55, 54, 31, 30), (54, 36, 28, 31), (36, 40, 29, 28), (40, 55, 30, 29), (32, 35, 24, 25), (28, 29, 35, 34), (32, 33, 34, 35), (54, 51, 37, 36), (51, 53, 41, 37), (30, 31, 33, 32), (53, 55, 40, 41), (39, 43, 42, 38), (29, 30, 27, 26), (30, 32, 25, 27), (16, 20, 47, 45), (20, 21, 46, 47), (17, 16, 45, 44), (21, 17, 44, 46), (49, 25, 24, 48), (38, 42, 55, 53), (26, 52, 48, 24), (52, 50, 49, 48), (19, 44, 50, 52), (23, 19, 52, 26), (45, 23, 26, 27), (44, 45, 27, 50), (42, 43, 54, 55), (39, 38, 53, 51), (43, 39, 51, 54)])
me_cube_016.polygons.foreach_set('material_index', [1, 1, 1, 1, 1, 1, 1, 1, 1, 1, 1, 1, 1, 1, 0, 0, 0, 0, 0, 0, 0, 0, 0, 0, 0, 0, 0, 0, 0, 0, 0, 0, 0, 0, 0, 0, 0, 0, 0, 0, 0, 0, 0, 0, 0, 0, 0, 0, 0, 0, 0])
_uv = me_cube_016.uv_layers.new(name='UVMap')
_uv.uv.foreach_set('vector', [0.375, 0.0, 0.625, 0.0, 0.625, 0.25, 0.375, 0.25, 0.375, 0.25, 0.625, 0.25, 0.625, 0.5, 0.375, 0.5, 0.4166, 0.5, 0.625, 0.5, 0.625, 0.75, 0.4166, 0.75, 0.4166, 0.75, 0.625, 0.75, 0.625, 1.0, 0.4166, 1.0, 0.1666, 0.5, 0.375, 0.5, 0.375, 0.75, 0.1666, 0.75, 0.6666, 0.5, 0.875, 0.5, 0.875, 0.75, 0.6666, 0.75, 0.625, 0.5, 0.6666, 0.5, 0.6666, 0.75, 0.625, 0.75, 0.625, 0.75, 0.6666, 0.75, 0.6666, 0.75, 0.625, 0.75, 0.375, 0.75, 0.4166, 0.75, 0.4166, 1.0, 0.375, 1.0, 0.375, 0.5, 0.4166, 0.5, 0.4166, 0.75, 0.375, 0.75, 0.125, 0.5, 0.1666, 0.5, 0.1666, 0.75, 0.125, 0.75, 0.625, 0.25, 0.375, 0.25, 0.375, 0.25, 0.625, 0.25, 0.4166, 0.75, 0.375, 0.75, 0.375, 0.75, 0.4166, 0.75, 0.1666, 0.5, 0.1666, 0.75, 0.1666, 0.75, 0.1666, 0.5, 0.375, 0.75, 0.375, 0.75, 0.375, 0.6667, 0.375, 0.6667, 0.375, 0.6667, 0.375, 0.6667, 0.375, 0.6667, 0.375, 0.6667, 0.375, 0.6667, 0.375, 0.75, 0.375, 0.75, 0.375, 0.6667, 0.375, 0.75, 0.375, 0.6667, 0.375, 0.6667, 0.375, 0.75, 0.375, 0.75, 0.375, 0.75, 0.375, 0.75, 0.375, 0.75, 0.0, 0.0, 0.0, 0.0, 0.0, 0.0, 0.0, 0.0, 0.375, 0.6667, 0.375, 0.6667, 0.375, 0.6667, 0.375, 0.6667, 0.375, 0.75, 0.375, 0.75, 0.375, 0.75, 0.375, 0.75, 0.375, 0.6667, 0.375, 0.75, 0.375, 0.75, 0.375, 0.6667, 0.375, 0.75, 0.375, 0.75, 0.375, 0.75, 0.375, 0.75, 0.0, 0.0, 0.0, 0.0, 0.0, 0.0, 0.0, 0.0, 0.375, 0.6667, 0.375, 0.6667, 0.375, 0.6667, 0.375, 0.6667, 0.375, 0.6667, 0.375, 0.6667, 0.375, 0.6667, 0.375, 0.6667, 0.0, 0.0, 0.0, 0.0, 0.0, 0.0, 0.0, 0.0, 0.375, 0.6667, 0.375, 0.75, 0.375, 0.75, 0.375, 0.6667, 0.375, 0.75, 0.375, 0.75, 0.375, 0.75, 0.375, 0.75, 0.375, 0.75, 0.375, 0.6667, 0.375, 0.6667, 0.375, 0.75, 0.375, 0.6667, 0.375, 0.75, 0.375, 0.75, 0.375, 0.6667, 0.375, 0.6667, 0.375, 0.6667, 0.375, 0.6667, 0.375, 0.6667, 0.375, 0.75, 0.375, 0.75, 0.375, 0.6667, 0.375, 0.6667, 0.375, 0.6667, 0.375, 0.6667, 0.375, 0.6667, 0.375, 0.6667, 0.375, 0.6667, 0.375, 0.6667, 0.375, 0.6667, 0.375, 0.6667, 0.375, 0.75, 0.375, 0.75, 0.375, 0.75, 0.375, 0.75, 0.375, 0.75, 0.375, 0.6667, 0.375, 0.6667, 0.375, 0.75, 0.375, 0.6667, 0.375, 0.75, 0.375, 0.75, 0.375, 0.6667, 0.375, 0.6667, 0.375, 0.6667, 0.375, 0.6667, 0.375, 0.6667, 0.375, 0.6667, 0.375, 0.75, 0.375, 0.75, 0.375, 0.6667, 0.375, 0.6667, 0.375, 0.6667, 0.375, 0.6667, 0.375, 0.6667, 0.0, 0.0, 0.0, 0.0, 0.0, 0.0, 0.0, 0.0, 0.375, 0.6667, 0.375, 0.6667, 0.375, 0.6667, 0.375, 0.6667, 0.375, 0.6667, 0.375, 0.6667, 0.375, 0.6667, 0.375, 0.6667, 0.0, 0.0, 0.0, 0.0, 0.0, 0.0, 0.0, 0.0, 0.375, 0.75, 0.375, 0.75, 0.375, 0.75, 0.375, 0.75, 0.375, 0.6667, 0.375, 0.75, 0.375, 0.75, 0.375, 0.6667, 0.375, 0.6667, 0.375, 0.75, 0.375, 0.75, 0.375, 0.6667, 0.375, 0.75, 0.375, 0.6667, 0.375, 0.6667, 0.375, 0.75, 0.375, 0.75, 0.375, 0.75, 0.375, 0.75, 0.375, 0.75])
me_cube_016.materials.append(mat_fridge)
me_cube_016.materials.append(mat_white_chair)
me_cube_016.use_remesh_fix_poles = True
me_cube_016.use_remesh_preserve_attributes = False
me_cube_016.use_mirror_vertex_groups = False
me_cube_016.update()

# ---- objects
ob_invisible_walls = bpy.data.objects.new('Invisible walls', me_cube_006)
ob_kitchen_window = bpy.data.objects.new('Kitchen window', me_cube_004)
ob_visible_walls = bpy.data.objects.new('Visible walls', me_cube_002)
ob_living_window_001 = bpy.data.objects.new('Living window.001', me_cube_018)
ob_living_window_002 = bpy.data.objects.new('Living window.002', me_cube_019)
ob_fridge = bpy.data.objects.new('Fridge', me_cube_007)
ob_table = bpy.data.objects.new('Table', me_cube_003)
ob_kitchen_counter = bpy.data.objects.new('Kitchen counter', me_cube_005)
ob_shelves = bpy.data.objects.new('Shelves', me_cube_008)
ob_oven = bpy.data.objects.new('Oven', me_cube_009)
ob_shelves_001 = bpy.data.objects.new('Shelves.001', me_cube_010)
ob_candlestick = bpy.data.objects.new('Candlestick', me_circle_003)
ob_rack__tall = bpy.data.objects.new('Rack (tall)', me_cube_017)
ob_rack__long = bpy.data.objects.new('Rack (long)', me_cube)
ob_tv = bpy.data.objects.new('TV', me_cube_012)
ob_a_c = bpy.data.objects.new('A/C', me_cube_013)
ob_shelves_002 = bpy.data.objects.new('Shelves.002', me_cube_011)
ob_exhaust_hood = bpy.data.objects.new('Exhaust hood', me_cube_014)
ob_chair_002 = bpy.data.objects.new('Chair.002', me_cube_016)
ob_chair_001 = bpy.data.objects.new('Chair.001', me_cube_016)
ob_chair_003 = bpy.data.objects.new('Chair.003', me_cube_016)
ob_chair_004 = bpy.data.objects.new('Chair.004', me_cube_016)
ob_camera = bpy.data.objects.new('Camera', cam_camera)

# ---- transforms, parenting, visibility, modifiers, constraints
ob_invisible_walls.location = (-1.746, 2.505, 1.75)
ob_invisible_walls.rotation_euler = (0.0, -0.0, 1.571)
ob_invisible_walls.scale = (2.506, 1.913, 1.501)
ob_invisible_walls.lock_rotations_4d = False
ob_invisible_walls.empty_display_type = 'ARROWS'
ob_invisible_walls.visible_camera = False
ob_invisible_walls.display_type = 'WIRE'
ob_invisible_walls.lineart.crease_threshold = 0.0
ob_kitchen_window.location = (-3.798, 2.499, 2.141)
ob_kitchen_window.rotation_euler = (0.0, -0.0, 1.571)
ob_kitchen_window.scale = (2.461, 0.6398, 1.471)
ob_kitchen_window.lock_rotations_4d = False
ob_kitchen_window.empty_display_type = 'ARROWS'
ob_kitchen_window.lineart.crease_threshold = 0.0
_m = ob_kitchen_window.modifiers.new('Solidify', 'SOLIDIFY')
_m.thickness = 0.15
_m.offset = 1.0
_m.material_offset_rim = 2
_m.use_even_offset = True
ob_visible_walls.location = (-1.746, 2.505, 1.757)
ob_visible_walls.rotation_euler = (0.0, -0.0, 1.571)
ob_visible_walls.scale = (2.502, 1.913, 1.5)
ob_visible_walls.lock_rotations_4d = False
ob_visible_walls.empty_display_type = 'ARROWS'
ob_visible_walls.lineart.crease_threshold = 0.0
_m = ob_visible_walls.modifiers.new('Solidify', 'SOLIDIFY')
_m.thickness = 0.15
_m.offset = 1.0
_m.material_offset_rim = 2
_m.use_even_offset = True
ob_living_window_001.location = (-0.9033, -5.077, 1.755)
ob_living_window_001.rotation_euler = (0.0, -0.0, 3.142)
ob_living_window_001.scale = (4.253, 1.053, 3.976)
ob_living_window_001.lock_rotations_4d = False
ob_living_window_001.empty_display_type = 'ARROWS'
ob_living_window_001.lineart.crease_threshold = 0.0
_m = ob_living_window_001.modifiers.new('Mirror', 'MIRROR')
_m.use_axis = (False, True, False)
_m.use_clip = True
ob_living_window_002.location = (-2.601, -5.134, 1.755)
ob_living_window_002.rotation_euler = (0.0, -0.0, 3.142)
ob_living_window_002.scale = (4.253, 1.053, 3.976)
ob_living_window_002.lock_rotations_4d = False
ob_living_window_002.empty_display_type = 'ARROWS'
ob_living_window_002.lineart.crease_threshold = 0.0
_m = ob_living_window_002.modifiers.new('Mirror', 'MIRROR')
_m.use_axis = (False, True, False)
_m.use_clip = True
ob_fridge.location = (-2.157, 4.596, 0.658)
ob_fridge.rotation_euler = (0.0, 0.0, 6.283)
ob_fridge.scale = (0.3826, 0.3826, 0.3826)
ob_fridge.lineart.crease_threshold = 0.0
ob_table.location = (-0.8949, 0.6107, 0.6934)
ob_table.rotation_euler = (0.0, -0.0, 3.142)
ob_table.scale = (0.3104, 0.3104, 0.7451)
ob_table.lineart.crease_threshold = 0.0
_m = ob_table.modifiers.new('Auto Smooth', 'NODES')
_m.node_group = ng_auto_smooth
_gi = [s.identifier for s in ng_auto_smooth.interface.items_tree if s.item_type == 'SOCKET' and s.in_out == 'INPUT']
_m[_gi[1]] = 0.5236  # Angle
ob_kitchen_counter.location = (-0.7818, 4.594, 1.085)
ob_kitchen_counter.rotation_euler = (0.0, 0.0, 6.283)
ob_kitchen_counter.scale = (0.9497, 0.3826, 0.05373)
ob_kitchen_counter.lineart.crease_threshold = 0.0
ob_shelves.location = (-0.1849, 4.605, 0.6502)
ob_shelves.rotation_euler = (0.0, 0.0, 6.283)
ob_shelves.scale = (0.3436, 0.3826, 0.3826)
ob_shelves.lineart.crease_threshold = 0.0
ob_oven.location = (-0.2163, 2.839, 0.6345)
ob_oven.rotation_euler = (0.0, 0.0, 6.283)
ob_oven.scale = (0.3826, 0.3826, 0.3826)
ob_oven.lineart.crease_threshold = 0.0
ob_shelves_001.location = (-0.7094, 4.71, 2.238)
ob_shelves_001.rotation_euler = (0.0, -0.0, 1.571)
ob_shelves_001.scale = (0.2818, 0.48, 0.3826)
ob_shelves_001.lineart.crease_threshold = 0.0
ob_candlestick.location = (-3.234, -4.555, 1.616)
ob_candlestick.scale = (0.3827, 0.3827, 0.3827)
ob_candlestick.lineart.crease_threshold = 0.0
_m = ob_candlestick.modifiers.new('Auto Smooth', 'NODES')
_m.node_group = ng_auto_smooth
_gi = [s.identifier for s in ng_auto_smooth.interface.items_tree if s.item_type == 'SOCKET' and s.in_out == 'INPUT']
_m[_gi[1]] = 1.553  # Angle
ob_rack__tall.location = (-3.154, -1.068, 0.777)
ob_rack__tall.scale = (0.366, 0.366, 0.366)
ob_rack__tall.lineart.crease_threshold = 0.0
ob_rack__long.location = (-3.209, -2.579, 0.6628)
ob_rack__long.rotation_euler = (0.0, -0.0, 3.142)
ob_rack__long.scale = (0.3248, -0.8316, 0.2734)
ob_rack__long.lineart.crease_threshold = 0.0
ob_tv.location = (-3.192, -2.814, 1.322)
ob_tv.scale = (0.05056, 0.1636, 0.07586)
ob_tv.lineart.crease_threshold = 0.0
ob_a_c.location = (-3.29, -2.959, 2.675)
ob_a_c.scale = (0.3826, 0.8015, 0.279)
ob_a_c.lineart.crease_threshold = 0.0
_m = ob_a_c.modifiers.new('Auto Smooth', 'NODES')
_m.node_group = ng_auto_smooth
_gi = [s.identifier for s in ng_auto_smooth.interface.items_tree if s.item_type == 'SOCKET' and s.in_out == 'INPUT']
_m[_gi[1]] = 0.5236  # Angle
ob_shelves_002.location = (-0.5647, 4.334, 2.197)
ob_shelves_002.rotation_euler = (0.0, 0.0, 6.283)
ob_shelves_002.scale = (0.3436, 0.3017, 0.3826)
ob_shelves_002.lineart.crease_threshold = 0.0
ob_exhaust_hood.location = (-0.04898, 2.828, 2.811)
ob_exhaust_hood.scale = (0.2098, 0.2098, 0.3826)
ob_exhaust_hood.lineart.crease_threshold = 0.0
ob_chair_002.location = (-0.2447, -0.1068, 0.5191)
ob_chair_002.rotation_euler = (0.0, 0.0, 4.712)
ob_chair_002.scale = (0.2166, 0.2166, 0.5198)
ob_chair_002.lineart.crease_threshold = 0.0
ob_chair_001.location = (-0.9902, -0.1648, 0.5263)
ob_chair_001.rotation_euler = (0.0, 0.0, 4.712)
ob_chair_001.scale = (0.2166, 0.2166, 0.5198)
ob_chair_001.lineart.crease_threshold = 0.0
ob_chair_003.location = (-0.9902, 1.485, 0.5301)
ob_chair_003.rotation_euler = (0.0, -0.0, 7.854)
ob_chair_003.scale = (0.2166, 0.2166, 0.5198)
ob_chair_003.lineart.crease_threshold = 0.0
ob_chair_004.location = (-0.307, 1.49, 0.5152)
ob_chair_004.rotation_euler = (0.0, -0.0, 7.854)
ob_chair_004.scale = (0.2166, 0.2166, 0.5198)
ob_chair_004.lineart.crease_threshold = 0.0
ob_camera.location = (5.056, -6.637, 5.271)
ob_camera.rotation_euler = (1.225, -4.728e-05, 0.6808)
ob_camera.lock_rotations_4d = False
ob_camera.empty_display_type = 'ARROWS'
ob_camera.color = (0.0, 0.0, 0.0, 0.0)
ob_camera.display_type = 'WIRE'
ob_camera.lineart.crease_threshold = 0.0

# ---- collection membership
col_walls_and_windows.objects.link(ob_invisible_walls)
col_walls_and_windows.objects.link(ob_kitchen_window)
col_walls_and_windows.objects.link(ob_visible_walls)
col_walls_and_windows.objects.link(ob_living_window_001)
col_walls_and_windows.objects.link(ob_living_window_002)
col_furniture.objects.link(ob_fridge)
col_furniture.objects.link(ob_table)
col_furniture.objects.link(ob_kitchen_counter)
col_furniture.objects.link(ob_shelves)
col_furniture.objects.link(ob_oven)
col_furniture.objects.link(ob_shelves_001)
col_furniture.objects.link(ob_candlestick)
col_furniture.objects.link(ob_rack__tall)
col_furniture.objects.link(ob_rack__long)
col_furniture.objects.link(ob_tv)
col_furniture.objects.link(ob_a_c)
col_furniture.objects.link(ob_shelves_002)
col_furniture.objects.link(ob_exhaust_hood)
col_furniture.objects.link(ob_chair_002)
col_furniture.objects.link(ob_chair_001)
col_furniture.objects.link(ob_chair_003)
col_furniture.objects.link(ob_chair_004)
col_camera.objects.link(ob_camera)

# ---- scene / render settings (as saved in the file)
scene.camera = ob_camera
scene.frame_start = 1; scene.frame_end = 250; scene.frame_set(0)
scene.render.engine = 'CYCLES'
scene.render.resolution_x = 1080
scene.cycles.samples = 128
scene.cycles.sampling_pattern = 'TABULATED_SOBOL'
scene.cycles.use_light_tree = False
scene.view_settings.view_transform = 'Filmic'
bpy.context.view_layer.update()
